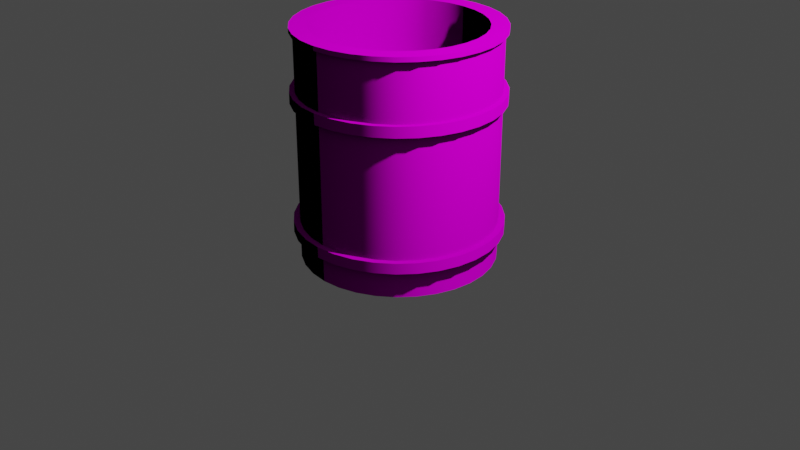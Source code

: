 # Source: ITS_A_BARREL_PUT_TEXTURE_BARREL_ON_IT_.blend  (saved by Blender 2.93.21; exported with 4.5.12 LTS)
import bpy
from mathutils import Matrix  # noqa: F401  (used for matrix-valued properties, if any)

bpy.ops.wm.read_factory_settings(use_empty=True)
scene = bpy.context.scene
scene.name = 'Scene'

# ---- collections
col_collection = bpy.data.collections.new('Collection'); scene.collection.children.link(col_collection)

# ---- images (referenced by path relative to the original .blend; pixels are not part of the script)
import os
ASSET_DIR = os.environ.get("B2B_ASSET_DIR", "")  # directory of the original .blend (textures are referenced by path, not embedded)
HERE = os.path.dirname(os.path.abspath(__file__))  # packed textures are extracted next to this script under _unpacked/

def load_image(name, relpath, width, height, colorspace="sRGB"):
    """Load a texture the original file referenced (path relative to the .blend, or extracted next to this script)."""
    p = next((c for c in (os.path.join(HERE, relpath), os.path.join(ASSET_DIR, relpath)) if relpath and os.path.exists(c)), "")
    if p:
        img = bpy.data.images.load(p, check_existing=True)
        img.name = name
    else:  # same state as the original file: an image datablock whose file is absent (Cycles renders it pink)
        img = bpy.data.images.new(name, width, height)
        img.source = "FILE"
        img.filepath = "//" + (relpath or name)
    img.colorspace_settings.name = colorspace
    return img
img_texturescom_metalleaking0095_1_seamless_s_jpg = load_image('TexturesCom_MetalLeaking0095_1_seamless_S.jpg', 'TexturesCom_MetalLeaking0095_1_seamless_S.jpg', 1024, 1024, 'sRGB')
img_texturescom_metalleaking0095_1_seamless_s_0000_layer_2_jpg = load_image('TexturesCom_MetalLeaking0095_1_seamless_S_0000_Layer 2.jpg', 'TexturesCom_MetalLeaking0095_1_seamless_S_0000_Layer 2.jpg', 1024, 1024, 'sRGB')
img_texturescom_metalleaking0095_1_seamless_s_0001_layer_1_jpg = load_image('TexturesCom_MetalLeaking0095_1_seamless_S_0001_Layer 1.jpg', 'TexturesCom_MetalLeaking0095_1_seamless_S_0001_Layer 1.jpg', 1024, 1024, 'sRGB')

# ---- materials (node trees are filled in below, after node groups)
mat_berrel = bpy.data.materials.new('Berrel')
mat_berrel.use_transparent_shadow = False

# ---- node groups
ng_auto_smooth = bpy.data.node_groups.new('Auto Smooth', 'GeometryNodeTree')
_s = ng_auto_smooth.interface.new_socket(name='Geometry', in_out='OUTPUT', socket_type='NodeSocketGeometry')
_s = ng_auto_smooth.interface.new_socket(name='Geometry', in_out='INPUT', socket_type='NodeSocketGeometry')
_s = ng_auto_smooth.interface.new_socket(name='Angle', in_out='INPUT', socket_type='NodeSocketFloat')
_s.subtype = 'ANGLE'
_s.min_value = 0.0
_s.max_value = 3.142
ng_auto_smooth.is_modifier = True
_N = ng_auto_smooth.nodes; _L = ng_auto_smooth.links
n0 = _N.new('NodeGroupOutput'); n0.name = 'Group Output'; n0.location = (480, -100)
n1 = _N.new('NodeGroupInput'); n1.name = 'Group Input'; n1.location = (-420, -300)
n2 = _N.new('NodeGroupInput'); n2.name = 'Group Input.001'; n2.location = (-60, -100)
n3 = _N.new('GeometryNodeSetShadeSmooth'); n3.name = 'Set Shade Smooth'; n3.location = (120, -100)
n3.domain = 'EDGE'
n4 = _N.new('GeometryNodeSetShadeSmooth'); n4.name = 'Set Shade Smooth.001'; n4.location = (300, -100)
n5 = _N.new('GeometryNodeInputMeshEdgeAngle'); n5.name = 'Edge Angle'; n5.location = (-420, -220)
n6 = _N.new('GeometryNodeInputEdgeSmooth'); n6.name = 'Is Edge Smooth'; n6.location = (-60, -160)
n7 = _N.new('GeometryNodeInputShadeSmooth'); n7.name = 'Is Face Smooth'; n7.location = (-240, -340)
n8 = _N.new('FunctionNodeBooleanMath'); n8.name = 'Boolean Math'; n8.location = (-60, -220)
n9 = _N.new('FunctionNodeCompare'); n9.name = 'Compare'; n9.location = (-240, -180)
n9.operation = 'LESS_EQUAL'
_L.new(n5.outputs[0], n9.inputs[0])
_L.new(n4.outputs[0], n0.inputs[0])
_L.new(n1.outputs[1], n9.inputs[1])
_L.new(n9.outputs[0], n8.inputs[0])
_L.new(n7.outputs[0], n8.inputs[1])
_L.new(n2.outputs[0], n3.inputs[0])
_L.new(n6.outputs[0], n3.inputs[1])
_L.new(n3.outputs[0], n4.inputs[0])
_L.new(n8.outputs[0], n3.inputs[2])
n0.is_active_output = True

# ---- material node trees
mat_berrel.use_nodes = True; mat_berrel.node_tree.nodes.clear()
_N = mat_berrel.node_tree.nodes; _L = mat_berrel.node_tree.links
n0 = _N.new('ShaderNodeOutputMaterial'); n0.name = 'Material Output'; n0.location = (300, 300)
n1 = _N.new('ShaderNodeTexImage'); n1.name = 'Image Texture'; n1.location = (-368, 229)
n1.image = img_texturescom_metalleaking0095_1_seamless_s_jpg
n2 = _N.new('ShaderNodeBsdfPrincipled'); n2.name = 'Principled BSDF'; n2.location = (10, 300)
n2.distribution = 'GGX'
n2.subsurface_method = 'BURLEY'
n2.inputs[3].default_value = 0.0
n2.inputs[13].default_value = 0.0
n2.inputs[20].default_value = 0.0
n2.inputs[27].default_value = (0.0, 0.0, 0.0, 1.0)
n2.inputs[28].default_value = 1.0
n3 = _N.new('ShaderNodeTexImage'); n3.name = 'Image Texture.002'; n3.location = (-415, -320)
n3.image = img_texturescom_metalleaking0095_1_seamless_s_0000_layer_2_jpg
n4 = _N.new('ShaderNodeTexImage'); n4.name = 'Image Texture.001'; n4.location = (-524, -86)
n4.image = img_texturescom_metalleaking0095_1_seamless_s_0001_layer_1_jpg
_L.new(n2.outputs[0], n0.inputs[0])
_L.new(n1.outputs[0], n2.inputs[0])
_L.new(n4.outputs[0], n2.inputs[2])
_L.new(n3.outputs[0], n2.inputs[5])
n0.is_active_output = True

# ---- world
world_world = bpy.data.worlds.new('World'); scene.world = world_world
world_world.use_nodes = True; world_world.node_tree.nodes.clear()
_N = world_world.node_tree.nodes; _L = world_world.node_tree.links
n0 = _N.new('ShaderNodeOutputWorld'); n0.name = 'World Output'; n0.location = (300, 300)
n1 = _N.new('ShaderNodeBackground'); n1.name = 'Background'; n1.location = (10, 300)
n1.inputs[0].default_value = (0.05088, 0.05088, 0.05088, 1.0)
_L.new(n1.outputs[0], n0.inputs[0])
n0.is_active_output = True
world_world.color = (0.05088, 0.05088, 0.05088)
world_world.use_sun_shadow = False
world_world.sun_shadow_jitter_overblur = 0.0

# ---- cameras
cam_camera = bpy.data.cameras.new('Camera')
cam_camera.clip_end = 100.0
cam_camera.ortho_scale = 7.314

# ---- lights
light_light = bpy.data.lights.new('Light', 'POINT')
light_light.transmission_factor = 0.0
light_light.energy = 1000.0
light_light.shadow_soft_size = 0.1
light_light.shadow_maximum_resolution = 0.006
light_light.use_absolute_resolution = True

# ---- meshes
me_cylinder = bpy.data.meshes.new('Cylinder')
me_cylinder.from_pydata([(0.0, 1.0, -1.0), (-1.774e-08, 0.8606, 1.0), (0.1951, 0.9808, -1.0), (0.1679, 0.8441, 1.0), (0.3827, 0.9239, -1.0), (0.3293, 0.7951, 1.0), (0.5556, 0.8315, -1.0), (0.4781, 0.7156, 1.0), (0.7071, 0.7071, -1.0), (0.6085, 0.6085, 1.0), (0.8315, 0.5556, -1.0), (0.7156, 0.4781, 1.0), (0.9239, 0.3827, -1.0), (0.7951, 0.3293, 1.0), (0.9808, 0.1951, -1.0), (0.8441, 0.1679, 1.0), (1.0, -4.371e-08, -1.0), (0.8606, -3.954e-08, 1.0), (0.9808, -0.1951, -1.0), (0.8441, -0.1679, 1.0), (0.9239, -0.3827, -1.0), (0.7951, -0.3293, 1.0), (0.8315, -0.5556, -1.0), (0.7156, -0.4781, 1.0), (0.7071, -0.7071, -1.0), (0.6085, -0.6085, 1.0), (0.5556, -0.8315, -1.0), (0.4781, -0.7156, 1.0), (0.3827, -0.9239, -1.0), (0.3293, -0.7951, 1.0), (0.1951, -0.9808, -1.0), (0.1679, -0.8441, 1.0), (-8.742e-08, -1.0, -1.0), (-7.907e-08, -0.8606, 1.0), (-0.1951, -0.9808, -1.0), (-0.1679, -0.8441, 1.0), (-0.3827, -0.9239, -1.0), (-0.3293, -0.7951, 1.0), (-0.5556, -0.8315, -1.0), (-0.4781, -0.7156, 1.0), (-0.7071, -0.7071, -1.0), (-0.6085, -0.6085, 1.0), (-0.8315, -0.5556, -1.0), (-0.7156, -0.4781, 1.0), (-0.9239, -0.3827, -1.0), (-0.7951, -0.3293, 1.0), (-0.9808, -0.1951, -1.0), (-0.8441, -0.1679, 1.0), (-1.0, 1.192e-08, -1.0), (-0.8606, 1.192e-08, 1.0), (-0.9808, 0.1951, -1.0), (-0.8441, 0.1679, 1.0), (-0.9239, 0.3827, -1.0), (-0.7951, 0.3293, 1.0), (-0.8315, 0.5556, -1.0), (-0.7156, 0.4781, 1.0), (-0.7071, 0.7071, -1.0), (-0.6085, 0.6085, 1.0), (-0.5556, 0.8315, -1.0), (-0.4781, 0.7156, 1.0), (-0.3827, 0.9239, -1.0), (-0.3293, 0.7951, 1.0), (-0.1951, 0.9808, -1.0), (-0.1679, 0.8441, 1.0), (0.1951, 0.9808, 1.0), (0.0, 1.0, 1.0), (0.3827, 0.9239, 1.0), (0.5556, 0.8315, 1.0), (0.7071, 0.7071, 1.0), (0.8315, 0.5556, 1.0), (0.9239, 0.3827, 1.0), (0.9808, 0.1951, 1.0), (1.0, -4.371e-08, 1.0), (0.9808, -0.1951, 1.0), (0.9239, -0.3827, 1.0), (0.8315, -0.5556, 1.0), (0.7071, -0.7071, 1.0), (0.5556, -0.8315, 1.0), (0.3827, -0.9239, 1.0), (0.1951, -0.9808, 1.0), (-8.742e-08, -1.0, 1.0), (-0.1951, -0.9808, 1.0), (-0.3827, -0.9239, 1.0), (-0.5556, -0.8315, 1.0), (-0.7071, -0.7071, 1.0), (-0.8315, -0.5556, 1.0), (-0.9239, -0.3827, 1.0), (-0.9808, -0.1951, 1.0), (-1.0, 1.192e-08, 1.0), (-0.9808, 0.1951, 1.0), (-0.9239, 0.3827, 1.0), (-0.8315, 0.5556, 1.0), (-0.7071, 0.7071, 1.0), (-0.5556, 0.8315, 1.0), (-0.3827, 0.9239, 1.0), (-0.1951, 0.9808, 1.0), (0.1679, 0.8441, 0.522), (6.005e-09, 0.8606, 0.522), (0.3293, 0.7951, 0.522), (0.4781, 0.7156, 0.522), (0.6085, 0.6085, 0.522), (0.7156, 0.4781, 0.522), (0.7951, 0.3293, 0.522), (0.8441, 0.1679, 0.522), (0.8606, -3.954e-08, 0.522), (0.8441, -0.1679, 0.522), (0.7951, -0.3293, 0.522), (0.7156, -0.4781, 0.522), (0.6085, -0.6085, 0.522), (0.4781, -0.7156, 0.522), (0.3293, -0.7951, 0.522), (0.1679, -0.8441, 0.522), (-5.533e-08, -0.8606, 0.522), (-0.1679, -0.8441, 0.522), (-0.3293, -0.7951, 0.522), (-0.4781, -0.7156, 0.522), (-0.6085, -0.6085, 0.522), (-0.7156, -0.4781, 0.522), (-0.7951, -0.3293, 0.522), (-0.8441, -0.1679, 0.522), (-0.8606, 1.192e-08, 0.522), (-0.8441, 0.1679, 0.522), (-0.7951, 0.3293, 0.522), (-0.7156, 0.4781, 0.522), (-0.6085, 0.6085, 0.522), (-0.4781, 0.7156, 0.522), (-0.3293, 0.7951, 0.522), (-0.1679, 0.8441, 0.522), (0.0, 1.0, 0.382), (0.1951, 0.9808, 0.382), (0.3827, 0.9239, 0.382), (0.5556, 0.8315, 0.382), (0.7071, 0.7071, 0.382), (0.8315, 0.5556, 0.382), (0.9239, 0.3827, 0.382), (0.9808, 0.1951, 0.382), (1.0, -4.371e-08, 0.382), (0.9808, -0.1951, 0.382), (0.9239, -0.3827, 0.382), (0.8315, -0.5556, 0.382), (0.7071, -0.7071, 0.382), (0.5556, -0.8315, 0.382), (0.3827, -0.9239, 0.382), (0.1951, -0.9808, 0.382), (-8.742e-08, -1.0, 0.382), (-0.1951, -0.9808, 0.382), (-0.3827, -0.9239, 0.382), (-0.5556, -0.8315, 0.382), (-0.7071, -0.7071, 0.382), (-0.8315, -0.5556, 0.382), (-0.9239, -0.3827, 0.382), (-0.9808, -0.1951, 0.382), (-1.0, 1.192e-08, 0.382), (-0.9808, 0.1951, 0.382), (-0.9239, 0.3827, 0.382), (-0.8315, 0.5556, 0.382), (-0.7071, 0.7071, 0.382), (-0.5556, 0.8315, 0.382), (-0.3827, 0.9239, 0.382), (-0.1951, 0.9808, 0.382), (0.0, 1.0, 0.4708), (0.1951, 0.9808, 0.4708), (0.3827, 0.9239, 0.4708), (0.5556, 0.8315, 0.4708), (0.7071, 0.7071, 0.4708), (0.8315, 0.5556, 0.4708), (0.9239, 0.3827, 0.4708), (0.9808, 0.1951, 0.4708), (1.0, -4.371e-08, 0.4708), (0.9808, -0.1951, 0.4708), (0.9239, -0.3827, 0.4708), (0.8315, -0.5556, 0.4708), (0.7071, -0.7071, 0.4708), (0.5556, -0.8315, 0.4708), (0.3827, -0.9239, 0.4708), (0.1951, -0.9808, 0.4708), (-8.742e-08, -1.0, 0.4708), (-0.1951, -0.9808, 0.4708), (-0.3827, -0.9239, 0.4708), (-0.5556, -0.8315, 0.4708), (-0.7071, -0.7071, 0.4708), (-0.8315, -0.5556, 0.4708), (-0.9239, -0.3827, 0.4708), (-0.9808, -0.1951, 0.4708), (-1.0, 1.192e-08, 0.4708), (-0.9808, 0.1951, 0.4708), (-0.9239, 0.3827, 0.4708), (-0.8315, 0.5556, 0.4708), (-0.7071, 0.7071, 0.4708), (-0.5556, 0.8315, 0.4708), (-0.3827, 0.9239, 0.4708), (-0.1951, 0.9808, 0.4708), (0.0, 1.0, 0.382), (0.1951, 0.9808, 0.382), (0.3827, 0.9239, 0.382), (0.5556, 0.8315, 0.382), (0.7071, 0.7071, 0.382), (0.8315, 0.5556, 0.382), (0.9239, 0.3827, 0.382), (0.9808, 0.1951, 0.382), (1.0, -4.371e-08, 0.382), (0.9808, -0.1951, 0.382), (0.9239, -0.3827, 0.382), (0.8315, -0.5556, 0.382), (0.7071, -0.7071, 0.382), (0.5556, -0.8315, 0.382), (0.3827, -0.9239, 0.382), (0.1951, -0.9808, 0.382), (-8.742e-08, -1.0, 0.382), (-0.1951, -0.9808, 0.382), (-0.3827, -0.9239, 0.382), (-0.5556, -0.8315, 0.382), (-0.7071, -0.7071, 0.382), (-0.8315, -0.5556, 0.382), (-0.9239, -0.3827, 0.382), (-0.9808, -0.1951, 0.382), (-1.0, 1.192e-08, 0.382), (-0.9808, 0.1951, 0.382), (-0.9239, 0.3827, 0.382), (-0.8315, 0.5556, 0.382), (-0.7071, 0.7071, 0.382), (-0.5556, 0.8315, 0.382), (-0.3827, 0.9239, 0.382), (-0.1951, 0.9808, 0.382), (0.0, 1.0, 0.4708), (0.1951, 0.9808, 0.4708), (0.3827, 0.9239, 0.4708), (0.5556, 0.8315, 0.4708), (0.7071, 0.7071, 0.4708), (0.8315, 0.5556, 0.4708), (0.9239, 0.3827, 0.4708), (0.9808, 0.1951, 0.4708), (1.0, -4.371e-08, 0.4708), (0.9808, -0.1951, 0.4708), (0.9239, -0.3827, 0.4708), (0.8315, -0.5556, 0.4708), (0.7071, -0.7071, 0.4708), (0.5556, -0.8315, 0.4708), (0.3827, -0.9239, 0.4708), (0.1951, -0.9808, 0.4708), (-8.742e-08, -1.0, 0.4708), (-0.1951, -0.9808, 0.4708), (-0.3827, -0.9239, 0.4708), (-0.5556, -0.8315, 0.4708), (-0.7071, -0.7071, 0.4708), (-0.8315, -0.5556, 0.4708), (-0.9239, -0.3827, 0.4708), (-0.9808, -0.1951, 0.4708), (-1.0, 1.192e-08, 0.4708), (-0.9808, 0.1951, 0.4708), (-0.9239, 0.3827, 0.4708), (-0.8315, 0.5556, 0.4708), (-0.7071, 0.7071, 0.4708), (-0.5556, 0.8315, 0.4708), (-0.3827, 0.9239, 0.4708), (-0.1951, 0.9808, 0.4708), (0.1951, 0.9808, -0.6704), (0.1951, 0.9808, -0.759), (0.3827, 0.9239, -0.6704), (0.3827, 0.9239, -0.759), (0.5556, 0.8315, -0.6704), (0.5556, 0.8315, -0.759), (0.7071, 0.7071, -0.6704), (0.7071, 0.7071, -0.759), (0.8315, 0.5556, -0.6704), (0.8315, 0.5556, -0.759), (0.9239, 0.3827, -0.6704), (0.9239, 0.3827, -0.759), (0.9808, 0.1951, -0.6704), (0.9808, 0.1951, -0.759), (1.0, -4.371e-08, -0.6704), (1.0, -4.371e-08, -0.759), (0.9808, -0.1951, -0.6704), (0.9808, -0.1951, -0.759), (0.9239, -0.3827, -0.6704), (0.9239, -0.3827, -0.759), (0.8315, -0.5556, -0.6704), (0.8315, -0.5556, -0.759), (0.7071, -0.7071, -0.6704), (0.7071, -0.7071, -0.759), (0.5556, -0.8315, -0.6704), (0.5556, -0.8315, -0.759), (0.3827, -0.9239, -0.6704), (0.3827, -0.9239, -0.759), (0.1951, -0.9808, -0.6704), (0.1951, -0.9808, -0.759), (-8.742e-08, -1.0, -0.6704), (-8.742e-08, -1.0, -0.759), (-0.1951, -0.9808, -0.6704), (-0.1951, -0.9808, -0.759), (-0.3827, -0.9239, -0.6704), (-0.3827, -0.9239, -0.759), (-0.5556, -0.8315, -0.6704), (-0.5556, -0.8315, -0.759), (-0.7071, -0.7071, -0.6704), (-0.7071, -0.7071, -0.759), (-0.8315, -0.5556, -0.6704), (-0.8315, -0.5556, -0.759), (-0.9239, -0.3827, -0.6704), (-0.9239, -0.3827, -0.759), (-0.9808, -0.1951, -0.6704), (-0.9808, -0.1951, -0.759), (-1.0, 1.192e-08, -0.6704), (-1.0, 1.192e-08, -0.759), (-0.9808, 0.1951, -0.6704), (-0.9808, 0.1951, -0.759), (-0.9239, 0.3827, -0.6704), (-0.9239, 0.3827, -0.759), (-0.8315, 0.5556, -0.6704), (-0.8315, 0.5556, -0.759), (-0.7071, 0.7071, -0.6704), (-0.7071, 0.7071, -0.759), (-0.5556, 0.8315, -0.6704), (-0.5556, 0.8315, -0.759), (-0.3827, 0.9239, -0.6704), (-0.3827, 0.9239, -0.759), (-0.1951, 0.9808, -0.6704), (-0.1951, 0.9808, -0.759), (0.0, 1.0, -0.759), (0.0, 1.0, -0.6704), (0.2078, 1.045, -0.6675), (0.2078, 1.045, -0.7619), (0.4076, 0.9839, -0.6675), (0.4076, 0.9839, -0.7619), (0.5917, 0.8855, -0.6675), (0.5917, 0.8855, -0.7619), (0.7531, 0.7531, -0.6675), (0.7531, 0.7531, -0.7619), (0.8855, 0.5917, -0.6675), (0.8855, 0.5917, -0.7619), (0.9839, 0.4076, -0.6675), (0.9839, 0.4076, -0.7619), (1.045, 0.2078, -0.6675), (1.045, 0.2078, -0.7619), (1.065, -4.462e-08, -0.6675), (1.065, -4.462e-08, -0.7619), (1.045, -0.2078, -0.6675), (1.045, -0.2078, -0.7619), (0.9839, -0.4076, -0.6675), (0.9839, -0.4076, -0.7619), (0.8855, -0.5917, -0.6675), (0.8855, -0.5917, -0.7619), (0.7531, -0.7531, -0.6675), (0.7531, -0.7531, -0.7619), (0.5917, -0.8855, -0.6675), (0.5917, -0.8855, -0.7619), (0.4076, -0.9839, -0.6675), (0.4076, -0.9839, -0.7619), (0.2078, -1.045, -0.6675), (0.2078, -1.045, -0.7619), (-9.756e-08, -1.065, -0.6675), (-9.756e-08, -1.065, -0.7619), (-0.2078, -1.045, -0.6675), (-0.2078, -1.045, -0.7619), (-0.4076, -0.9839, -0.6675), (-0.4076, -0.9839, -0.7619), (-0.5917, -0.8855, -0.6675), (-0.5917, -0.8855, -0.7619), (-0.7531, -0.7531, -0.6675), (-0.7531, -0.7531, -0.7619), (-0.8855, -0.5917, -0.6675), (-0.8855, -0.5917, -0.7619), (-0.9839, -0.4076, -0.6675), (-0.9839, -0.4076, -0.7619), (-1.045, -0.2078, -0.6675), (-1.045, -0.2078, -0.7619), (-1.065, 1.464e-08, -0.6675), (-1.065, 1.464e-08, -0.7619), (-1.045, 0.2078, -0.6675), (-1.045, 0.2078, -0.7619), (-0.9839, 0.4076, -0.6675), (-0.9839, 0.4076, -0.7619), (-0.8855, 0.5917, -0.6675), (-0.8855, 0.5917, -0.7619), (-0.7531, 0.7531, -0.6675), (-0.7531, 0.7531, -0.7619), (-0.5917, 0.8855, -0.6675), (-0.5917, 0.8855, -0.7619), (-0.4076, 0.9839, -0.6675), (-0.4076, 0.9839, -0.7619), (-0.2078, 1.045, -0.6675), (-0.2078, 1.045, -0.7619), (-4.45e-09, 1.065, -0.7619), (-4.45e-09, 1.065, -0.6675), (0.2055, 1.033, 0.4732), (0.2055, 1.033, 0.3796), (0.4031, 0.9731, 0.4732), (0.4031, 0.9731, 0.3796), (0.5852, 0.8758, 0.4732), (0.5852, 0.8758, 0.3796), (0.7448, 0.7448, 0.4732), (0.7448, 0.7448, 0.3796), (0.8758, 0.5852, 0.4732), (0.8758, 0.5852, 0.3796), (0.9731, 0.4031, 0.4732), (0.9731, 0.4031, 0.3796), (1.033, 0.2055, 0.4732), (1.033, 0.2055, 0.3796), (1.053, -4.445e-08, 0.4732), (1.053, -4.445e-08, 0.3796), (1.033, -0.2055, 0.4732), (1.033, -0.2055, 0.3796), (0.9731, -0.4031, 0.4732), (0.9731, -0.4031, 0.3796), (0.8758, -0.5852, 0.4732), (0.8758, -0.5852, 0.3796), (0.7448, -0.7448, 0.4732), (0.7448, -0.7448, 0.3796), (0.5852, -0.8758, 0.4732), (0.5852, -0.8758, 0.3796), (0.4031, -0.9731, 0.4732), (0.4031, -0.9731, 0.3796), (0.2055, -1.033, 0.4732), (0.2055, -1.033, 0.3796), (-9.573e-08, -1.053, 0.4732), (-9.573e-08, -1.053, 0.3796), (-0.2055, -1.033, 0.4732), (-0.2055, -1.033, 0.3796), (-0.4031, -0.9731, 0.4732), (-0.4031, -0.9731, 0.3796), (-0.5852, -0.8758, 0.4732), (-0.5852, -0.8758, 0.3796), (-0.7448, -0.7448, 0.4732), (-0.7448, -0.7448, 0.3796), (-0.8758, -0.5852, 0.4732), (-0.8758, -0.5852, 0.3796), (-0.9731, -0.4031, 0.4732), (-0.9731, -0.4031, 0.3796), (-1.033, -0.2055, 0.4732), (-1.033, -0.2055, 0.3796), (-1.053, 1.415e-08, 0.4732), (-1.053, 1.415e-08, 0.3796), (-1.033, 0.2055, 0.4732), (-1.033, 0.2055, 0.3796), (-0.9731, 0.4031, 0.4732), (-0.9731, 0.4031, 0.3796), (-0.8758, 0.5852, 0.4732), (-0.8758, 0.5852, 0.3796), (-0.7448, 0.7448, 0.4732), (-0.7448, 0.7448, 0.3796), (-0.5852, 0.8758, 0.4732), (-0.5852, 0.8758, 0.3796), (-0.4031, 0.9731, 0.4732), (-0.4031, 0.9731, 0.3796), (-0.2055, 1.033, 0.4732), (-0.2055, 1.033, 0.3796), (-3.648e-09, 1.053, 0.3796), (-3.648e-09, 1.053, 0.4732), (0.0, 1.0, 0.9623), (0.1951, 0.9808, 0.9623), (0.3827, 0.9239, 0.9623), (0.5556, 0.8315, 0.9623), (0.7071, 0.7071, 0.9623), (0.8315, 0.5556, 0.9623), (0.9239, 0.3827, 0.9623), (0.9808, 0.1951, 0.9623), (1.0, -4.371e-08, 0.9623), (0.9808, -0.1951, 0.9623), (0.9239, -0.3827, 0.9623), (0.8315, -0.5556, 0.9623), (0.7071, -0.7071, 0.9623), (0.5556, -0.8315, 0.9623), (0.3827, -0.9239, 0.9623), (0.1951, -0.9808, 0.9623), (-8.742e-08, -1.0, 0.9623), (-0.1951, -0.9808, 0.9623), (-0.3827, -0.9239, 0.9623), (-0.5556, -0.8315, 0.9623), (-0.7071, -0.7071, 0.9623), (-0.8315, -0.5556, 0.9623), (-0.9239, -0.3827, 0.9623), (-0.9808, -0.1951, 0.9623), (-1.0, 1.192e-08, 0.9623), (-0.9808, 0.1951, 0.9623), (-0.9239, 0.3827, 0.9623), (-0.8315, 0.5556, 0.9623), (-0.7071, 0.7071, 0.9623), (-0.5556, 0.8315, 0.9623), (-0.3827, 0.9239, 0.9623), (-0.1951, 0.9808, 0.9623), (0.202, 1.016, 1.001), (-2.476e-10, 1.035, 1.001), (-2.476e-10, 1.035, 0.9616), (0.3962, 0.9566, 1.001), (0.5753, 0.8609, 1.001), (0.7322, 0.7322, 1.001), (0.8609, 0.5753, 1.001), (0.9566, 0.3962, 1.001), (1.016, 0.202, 1.001), (1.035, -4.467e-08, 1.001), (1.016, -0.202, 1.001), (0.9566, -0.3962, 1.001), (0.8609, -0.5753, 1.001), (0.7322, -0.7322, 1.001), (0.5753, -0.8609, 1.001), (0.3962, -0.9566, 1.001), (0.202, -1.016, 1.001), (-9.077e-08, -1.035, 1.001), (-0.202, -1.016, 1.001), (-0.3962, -0.9566, 1.001), (-0.5753, -0.8609, 1.001), (-0.7322, -0.7322, 1.001), (-0.8609, -0.5753, 1.001), (-0.9566, -0.3962, 1.001), (-1.016, -0.202, 1.001), (-1.035, 1.294e-08, 1.001), (-1.016, 0.202, 1.001), (-0.9566, 0.3962, 1.001), (-0.8609, 0.5753, 1.001), (-0.7322, 0.7322, 1.001), (-0.5753, 0.8609, 1.001), (-0.3962, 0.9566, 1.001), (-0.202, 1.016, 1.001), (0.202, 1.016, 0.9616), (0.3962, 0.9566, 0.9616), (0.5753, 0.8609, 0.9616), (0.7322, 0.7322, 0.9616), (0.8609, 0.5753, 0.9616), (0.9566, 0.3962, 0.9616), (1.016, 0.202, 0.9616), (1.035, -4.467e-08, 0.9616), (1.016, -0.202, 0.9616), (0.9566, -0.3962, 0.9616), (0.8609, -0.5753, 0.9616), (0.7322, -0.7322, 0.9616), (0.5753, -0.8609, 0.9616), (0.3962, -0.9566, 0.9616), (0.202, -1.016, 0.9616), (-9.077e-08, -1.035, 0.9616), (-0.202, -1.016, 0.9616), (-0.3962, -0.9566, 0.9616), (-0.5753, -0.8609, 0.9616), (-0.7322, -0.7322, 0.9616), (-0.8609, -0.5753, 0.9616), (-0.9566, -0.3962, 0.9616), (-1.016, -0.202, 0.9616), (-1.035, 1.294e-08, 0.9616), (-1.016, 0.202, 0.9616), (-0.9566, 0.3962, 0.9616), (-0.8609, 0.5753, 0.9616), (-0.7322, 0.7322, 0.9616), (-0.5753, 0.8609, 0.9616), (-0.3962, 0.9566, 0.9616), (-0.202, 1.016, 0.9616)], [(223, 192), (222, 223), (221, 222), (220, 221), (219, 220), (218, 219), (217, 218), (216, 217), (215, 216), (214, 215), (213, 214), (212, 213), (211, 212), (210, 211), (209, 210), (208, 209), (207, 208), (206, 207), (205, 206), (204, 205), (203, 204), (202, 203), (201, 202), (200, 201), (199, 200), (198, 199), (197, 198), (196, 197), (195, 196), (194, 195), (193, 194), (192, 193), (255, 224), (254, 255), (253, 254), (252, 253), (251, 252), (250, 251), (249, 250), (248, 249), (247, 248), (246, 247), (245, 246), (244, 245), (243, 244), (242, 243), (241, 242), (240, 241), (239, 240), (238, 239), (237, 238), (236, 237), (235, 236), (234, 235), (233, 234), (232, 233), (231, 232), (230, 231), (229, 230), (228, 229), (227, 228), (226, 227), (225, 226), (224, 225)], [(85, 86, 503, 502), (461, 460, 524, 525), (76, 77, 494, 493), (462, 461, 525, 526), (67, 68, 485, 484), (463, 462, 526, 527), (93, 94, 511, 510), (464, 463, 527, 528), (84, 85, 502, 501), (75, 76, 493, 492), (465, 464, 528, 529), (66, 67, 484, 483), (466, 465, 529, 530), (92, 93, 510, 509), (467, 466, 530, 531), (83, 84, 501, 500), (74, 75, 492, 491), (468, 467, 531, 532), (64, 66, 483, 480), (469, 468, 532, 533), (91, 92, 509, 508), (470, 469, 533, 534), (82, 83, 500, 499), (73, 74, 491, 490), (471, 470, 534, 535), (472, 471, 535, 536), (90, 91, 508, 507), (65, 64, 480, 481), (81, 82, 499, 498), (473, 472, 536, 537), (41, 39, 115, 116), (72, 73, 490, 489), (474, 473, 537, 538), (0, 2, 4, 6, 8, 10, 12, 14, 16, 18, 20, 22, 24, 26, 28, 30, 32, 34, 36, 38, 40, 42, 44, 46, 48, 50, 52, 54, 56, 58, 60, 62), (1, 3, 64, 65), (3, 5, 66, 64), (5, 7, 67, 66), (7, 9, 68, 67), (9, 11, 69, 68), (11, 13, 70, 69), (13, 15, 71, 70), (15, 17, 72, 71), (17, 19, 73, 72), (19, 21, 74, 73), (21, 23, 75, 74), (23, 25, 76, 75), (25, 27, 77, 76), (27, 29, 78, 77), (29, 31, 79, 78), (31, 33, 80, 79), (33, 35, 81, 80), (35, 37, 82, 81), (37, 39, 83, 82), (39, 41, 84, 83), (41, 43, 85, 84), (43, 45, 86, 85), (45, 47, 87, 86), (47, 49, 88, 87), (49, 51, 89, 88), (51, 53, 90, 89), (53, 55, 91, 90), (55, 57, 92, 91), (57, 59, 93, 92), (59, 61, 94, 93), (61, 63, 95, 94), (63, 1, 65, 95), (96, 97, 127, 126, 125, 124, 123, 122, 121, 120, 119, 118, 117, 116, 115, 114, 113, 112, 111, 110, 109, 108, 107, 106, 105, 104, 103, 102, 101, 100, 99, 98), (15, 13, 102, 103), (43, 41, 116, 117), (17, 15, 103, 104), (45, 43, 117, 118), (19, 17, 104, 105), (47, 45, 118, 119), (21, 19, 105, 106), (49, 47, 119, 120), (23, 21, 106, 107), (51, 49, 120, 121), (25, 23, 107, 108), (53, 51, 121, 122), (27, 25, 108, 109), (55, 53, 122, 123), (29, 27, 109, 110), (3, 1, 97, 96), (57, 55, 123, 124), (31, 29, 110, 111), (5, 3, 96, 98), (59, 57, 124, 125), (33, 31, 111, 112), (7, 5, 98, 99), (61, 59, 125, 126), (35, 33, 112, 113), (9, 7, 99, 100), (63, 61, 126, 127), (37, 35, 113, 114), (11, 9, 100, 101), (1, 63, 127, 97), (39, 37, 114, 115), (13, 11, 101, 102), (316, 159, 128, 319), (314, 158, 159, 316), (312, 157, 158, 314), (310, 156, 157, 312), (308, 155, 156, 310), (306, 154, 155, 308), (304, 153, 154, 306), (302, 152, 153, 304), (300, 151, 152, 302), (298, 150, 151, 300), (296, 149, 150, 298), (294, 148, 149, 296), (292, 147, 148, 294), (290, 146, 147, 292), (288, 145, 146, 290), (286, 144, 145, 288), (284, 143, 144, 286), (282, 142, 143, 284), (280, 141, 142, 282), (278, 140, 141, 280), (276, 139, 140, 278), (274, 138, 139, 276), (272, 137, 138, 274), (270, 136, 137, 272), (268, 135, 136, 270), (266, 134, 135, 268), (264, 133, 134, 266), (262, 132, 133, 264), (260, 131, 132, 262), (258, 130, 131, 260), (256, 129, 130, 258), (319, 128, 129, 256), (171, 172, 406, 404), (155, 154, 435, 437), (129, 128, 446, 385), (172, 173, 408, 406), (156, 155, 437, 439), (130, 129, 385, 387), (173, 174, 410, 408), (157, 156, 439, 441), (131, 130, 387, 389), (174, 175, 412, 410), (158, 157, 441, 443), (132, 131, 389, 391), (175, 176, 414, 412), (159, 158, 443, 445), (133, 132, 391, 393), (176, 177, 416, 414), (128, 159, 445, 446), (134, 133, 393, 395), (177, 178, 418, 416), (135, 134, 395, 397), (178, 179, 420, 418), (136, 135, 397, 399), (179, 180, 422, 420), (137, 136, 399, 401), (180, 181, 424, 422), (138, 137, 401, 403), (181, 182, 426, 424), (139, 138, 403, 405), (182, 183, 428, 426), (140, 139, 405, 407), (183, 184, 430, 428), (141, 140, 407, 409), (0, 318, 257, 2), (296, 298, 362, 360), (2, 257, 259, 4), (273, 271, 335, 337), (4, 259, 261, 6), (299, 297, 361, 363), (6, 261, 263, 8), (268, 270, 334, 332), (8, 263, 265, 10), (294, 296, 360, 358), (10, 265, 267, 12), (271, 269, 333, 335), (12, 267, 269, 14), (297, 295, 359, 361), (14, 269, 271, 16), (266, 268, 332, 330), (16, 271, 273, 18), (292, 294, 358, 356), (18, 273, 275, 20), (269, 267, 331, 333), (20, 275, 277, 22), (295, 293, 357, 359), (22, 277, 279, 24), (264, 266, 330, 328), (24, 279, 281, 26), (290, 292, 356, 354), (26, 281, 283, 28), (316, 319, 383, 380), (28, 283, 285, 30), (267, 265, 329, 331), (30, 285, 287, 32), (293, 291, 355, 357), (32, 287, 289, 34), (318, 317, 381, 382), (34, 289, 291, 36), (262, 264, 328, 326), (36, 291, 293, 38), (288, 290, 354, 352), (38, 293, 295, 40), (314, 316, 380, 378), (40, 295, 297, 42), (265, 263, 327, 329), (42, 297, 299, 44), (291, 289, 353, 355), (44, 299, 301, 46), (317, 315, 379, 381), (46, 301, 303, 48), (260, 262, 326, 324), (48, 303, 305, 50), (286, 288, 352, 350), (50, 305, 307, 52), (312, 314, 378, 376), (52, 307, 309, 54), (263, 261, 325, 327), (54, 309, 311, 56), (289, 287, 351, 353), (56, 311, 313, 58), (315, 313, 377, 379), (58, 313, 315, 60), (258, 260, 324, 322), (60, 315, 317, 62), (284, 286, 350, 348), (62, 317, 318, 0), (310, 312, 376, 374), (382, 383, 320, 321), (321, 320, 322, 323), (323, 322, 324, 325), (325, 324, 326, 327), (327, 326, 328, 329), (329, 328, 330, 331), (331, 330, 332, 333), (333, 332, 334, 335), (335, 334, 336, 337), (337, 336, 338, 339), (339, 338, 340, 341), (341, 340, 342, 343), (343, 342, 344, 345), (345, 344, 346, 347), (347, 346, 348, 349), (349, 348, 350, 351), (351, 350, 352, 353), (353, 352, 354, 355), (355, 354, 356, 357), (357, 356, 358, 359), (359, 358, 360, 361), (361, 360, 362, 363), (363, 362, 364, 365), (365, 364, 366, 367), (367, 366, 368, 369), (369, 368, 370, 371), (371, 370, 372, 373), (373, 372, 374, 375), (375, 374, 376, 377), (377, 376, 378, 379), (379, 378, 380, 381), (381, 380, 383, 382), (270, 272, 336, 334), (301, 299, 363, 365), (275, 273, 337, 339), (298, 300, 364, 362), (272, 274, 338, 336), (303, 301, 365, 367), (277, 275, 339, 341), (300, 302, 366, 364), (274, 276, 340, 338), (305, 303, 367, 369), (279, 277, 341, 343), (302, 304, 368, 366), (276, 278, 342, 340), (307, 305, 369, 371), (281, 279, 343, 345), (304, 306, 370, 368), (278, 280, 344, 342), (309, 307, 371, 373), (283, 281, 345, 347), (257, 318, 382, 321), (306, 308, 372, 370), (280, 282, 346, 344), (319, 256, 320, 383), (311, 309, 373, 375), (285, 283, 347, 349), (259, 257, 321, 323), (308, 310, 374, 372), (282, 284, 348, 346), (256, 258, 322, 320), (313, 311, 375, 377), (287, 285, 349, 351), (261, 259, 323, 325), (445, 444, 447, 446), (443, 442, 444, 445), (441, 440, 442, 443), (439, 438, 440, 441), (437, 436, 438, 439), (435, 434, 436, 437), (433, 432, 434, 435), (431, 430, 432, 433), (429, 428, 430, 431), (427, 426, 428, 429), (425, 424, 426, 427), (423, 422, 424, 425), (421, 420, 422, 423), (419, 418, 420, 421), (417, 416, 418, 419), (415, 414, 416, 417), (413, 412, 414, 415), (411, 410, 412, 413), (409, 408, 410, 411), (407, 406, 408, 409), (405, 404, 406, 407), (403, 402, 404, 405), (401, 400, 402, 403), (399, 398, 400, 401), (397, 396, 398, 399), (395, 394, 396, 397), (393, 392, 394, 395), (391, 390, 392, 393), (389, 388, 390, 391), (387, 386, 388, 389), (385, 384, 386, 387), (446, 447, 384, 385), (154, 153, 433, 435), (170, 171, 404, 402), (153, 152, 431, 433), (169, 170, 402, 400), (152, 151, 429, 431), (168, 169, 400, 398), (151, 150, 427, 429), (167, 168, 398, 396), (150, 149, 425, 427), (166, 167, 396, 394), (149, 148, 423, 425), (165, 166, 394, 392), (191, 160, 447, 444), (148, 147, 421, 423), (164, 165, 392, 390), (190, 191, 444, 442), (147, 146, 419, 421), (163, 164, 390, 388), (189, 190, 442, 440), (146, 145, 417, 419), (162, 163, 388, 386), (188, 189, 440, 438), (145, 144, 415, 417), (161, 162, 386, 384), (187, 188, 438, 436), (144, 143, 413, 415), (160, 161, 384, 447), (186, 187, 436, 434), (143, 142, 411, 413), (185, 186, 434, 432), (142, 141, 409, 411), (184, 185, 432, 430), (191, 479, 448, 160), (190, 478, 479, 191), (189, 477, 478, 190), (188, 476, 477, 189), (187, 475, 476, 188), (186, 474, 475, 187), (185, 473, 474, 186), (184, 472, 473, 185), (183, 471, 472, 184), (182, 470, 471, 183), (181, 469, 470, 182), (180, 468, 469, 181), (179, 467, 468, 180), (178, 466, 467, 179), (177, 465, 466, 178), (176, 464, 465, 177), (175, 463, 464, 176), (174, 462, 463, 175), (173, 461, 462, 174), (172, 460, 461, 173), (171, 459, 460, 172), (170, 458, 459, 171), (169, 457, 458, 170), (168, 456, 457, 169), (167, 455, 456, 168), (166, 454, 455, 167), (165, 453, 454, 166), (164, 452, 453, 165), (163, 451, 452, 164), (162, 450, 451, 163), (161, 449, 450, 162), (160, 448, 449, 161), (482, 481, 480, 513), (513, 480, 483, 514), (514, 483, 484, 515), (515, 484, 485, 516), (516, 485, 486, 517), (517, 486, 487, 518), (518, 487, 488, 519), (519, 488, 489, 520), (520, 489, 490, 521), (521, 490, 491, 522), (522, 491, 492, 523), (523, 492, 493, 524), (524, 493, 494, 525), (525, 494, 495, 526), (526, 495, 496, 527), (527, 496, 497, 528), (528, 497, 498, 529), (529, 498, 499, 530), (530, 499, 500, 531), (531, 500, 501, 532), (532, 501, 502, 533), (533, 502, 503, 534), (534, 503, 504, 535), (535, 504, 505, 536), (536, 505, 506, 537), (537, 506, 507, 538), (538, 507, 508, 539), (539, 508, 509, 540), (540, 509, 510, 541), (541, 510, 511, 542), (542, 511, 512, 543), (543, 512, 481, 482), (94, 95, 512, 511), (460, 459, 523, 524), (68, 69, 486, 485), (459, 458, 522, 523), (77, 78, 495, 494), (458, 457, 521, 522), (86, 87, 504, 503), (95, 65, 481, 512), (457, 456, 520, 521), (69, 70, 487, 486), (456, 455, 519, 520), (78, 79, 496, 495), (455, 454, 518, 519), (87, 88, 505, 504), (454, 453, 517, 518), (448, 479, 543, 482), (70, 71, 488, 487), (453, 452, 516, 517), (79, 80, 497, 496), (479, 478, 542, 543), (452, 451, 515, 516), (88, 89, 506, 505), (478, 477, 541, 542), (451, 450, 514, 515), (477, 476, 540, 541), (71, 72, 489, 488), (450, 449, 513, 514), (80, 81, 498, 497), (476, 475, 539, 540), (449, 448, 482, 513), (89, 90, 507, 506), (475, 474, 538, 539)])
me_cylinder.polygons.foreach_set('use_smooth', [True] * 450)
_uv = me_cylinder.uv_layers.new(name='UVMap')
_uv.uv.foreach_set('vector', [0.2319, 0.6191, 0.2577, 0.6191, 0.2577, 0.6191, 0.2319, 0.6191, 0.5919, 0.9667, 0.623, 0.9667, 0.623, 0.9667, 0.5919, 0.9667, 0.8247, 0.618, 0.8505, 0.618, 0.8505, 0.618, 0.8247, 0.618, 0.5607, 0.9667, 0.5919, 0.9667, 0.5919, 0.9667, 0.5607, 0.9667, 0.5927, 0.6184, 0.6185, 0.6184, 0.6185, 0.6184, 0.5927, 0.6184, 0.5296, 0.9667, 0.5607, 0.9667, 0.5607, 0.9667, 0.5296, 0.9667, 0.4381, 0.6187, 0.4639, 0.6187, 0.4639, 0.6187, 0.4381, 0.6187, 0.4984, 0.9667, 0.5296, 0.9667, 0.5296, 0.9667, 0.4984, 0.9667, 0.2061, 0.6192, 0.2319, 0.6191, 0.2319, 0.6191, 0.2061, 0.6192, 0.7989, 0.618, 0.8247, 0.618, 0.8247, 0.618, 0.7989, 0.618, 0.4673, 0.9667, 0.4984, 0.9667, 0.4984, 0.9667, 0.4673, 0.9667, 0.567, 0.6185, 0.5927, 0.6184, 0.5927, 0.6184, 0.567, 0.6185, 0.4362, 0.9667, 0.4673, 0.9667, 0.4673, 0.9667, 0.4362, 0.9667, 0.4123, 0.6188, 0.4381, 0.6187, 0.4381, 0.6187, 0.4123, 0.6188, 0.405, 0.9667, 0.4362, 0.9667, 0.4362, 0.9667, 0.405, 0.9667, 0.1803, 0.6192, 0.2061, 0.6192, 0.2061, 0.6192, 0.1803, 0.6192, 0.7732, 0.6181, 0.7989, 0.618, 0.7989, 0.618, 0.7732, 0.6181, 0.3739, 0.9667, 0.405, 0.9667, 0.405, 0.9667, 0.3739, 0.9667, 0.5412, 0.6185, 0.567, 0.6185, 0.567, 0.6185, 0.5412, 0.6185, 0.3427, 0.9667, 0.3739, 0.9667, 0.3739, 0.9667, 0.3427, 0.9667, 0.3865, 0.6188, 0.4123, 0.6188, 0.4123, 0.6188, 0.3865, 0.6188, 0.3116, 0.9667, 0.3427, 0.9667, 0.3427, 0.9667, 0.3116, 0.9667, 0.1546, 0.6193, 0.1803, 0.6192, 0.1803, 0.6192, 0.1546, 0.6193, 0.7474, 0.6181, 0.7732, 0.6181, 0.7732, 0.6181, 0.7474, 0.6181, 0.2804, 0.9667, 0.3116, 0.9667, 0.3116, 0.9667, 0.2804, 0.9667, 0.2493, 0.9667, 0.2804, 0.9667, 0.2804, 0.9667, 0.2493, 0.9667, 0.3608, 0.6189, 0.3865, 0.6188, 0.3865, 0.6188, 0.3608, 0.6189, 0.5154, 0.6186, 0.5412, 0.6185, 0.5412, 0.6185, 0.5154, 0.6186, 0.1288, 0.6193, 0.1546, 0.6193, 0.1546, 0.6193, 0.1288, 0.6193, 0.2181, 0.9667, 0.2493, 0.9667, 0.2493, 0.9667, 0.2181, 0.9667, 0.104, 0.104, 0.1353, 0.07827, 0.1353, 0.07827, 0.104, 0.104, 0.7216, 0.6182, 0.7474, 0.6181, 0.7474, 0.6181, 0.7216, 0.6182, 0.187, 0.9667, 0.2181, 0.9667, 0.2181, 0.9667, 0.187, 0.9667, 0.75, 0.49, 0.7968, 0.4854, 0.8418, 0.4717, 0.8833, 0.4496, 0.9197, 0.4197, 0.9496, 0.3833, 0.9717, 0.3418, 0.9854, 0.2968, 0.99, 0.25, 0.9854, 0.2032, 0.9717, 0.1582, 0.9496, 0.1167, 0.9197, 0.08029, 0.8833, 0.05045, 0.8418, 0.02827, 0.7968, 0.01461, 0.75, 0.01, 0.7032, 0.01461, 0.6582, 0.02827, 0.6167, 0.05045, 0.5803, 0.08029, 0.5504, 0.1167, 0.5283, 0.1582, 0.5146, 0.2032, 0.51, 0.25, 0.5146, 0.2968, 0.5283, 0.3418, 0.5504, 0.3833, 0.5803, 0.4197, 0.6167, 0.4496, 0.6582, 0.4717, 0.7032, 0.4854, 0.51, 0.6078, 0.5321, 0.6077, 0.5412, 0.6185, 0.5154, 0.6186, 0.5321, 0.6077, 0.5543, 0.6077, 0.567, 0.6185, 0.5412, 0.6185, 0.5543, 0.6077, 0.5765, 0.6076, 0.5927, 0.6184, 0.567, 0.6185, 0.5765, 0.6076, 0.5987, 0.6076, 0.6185, 0.6184, 0.5927, 0.6184, 0.5987, 0.6076, 0.6209, 0.6076, 0.6443, 0.6183, 0.6185, 0.6184, 0.6209, 0.6076, 0.643, 0.6075, 0.6701, 0.6183, 0.6443, 0.6183, 0.643, 0.6075, 0.6652, 0.6075, 0.6958, 0.6182, 0.6701, 0.6183, 0.6652, 0.6075, 0.6874, 0.6074, 0.7216, 0.6182, 0.6958, 0.6182, 0.6874, 0.6074, 0.7096, 0.6074, 0.7474, 0.6181, 0.7216, 0.6182, 0.7096, 0.6074, 0.7318, 0.6073, 0.7732, 0.6181, 0.7474, 0.6181, 0.7318, 0.6073, 0.754, 0.6073, 0.7989, 0.618, 0.7732, 0.6181, 0.754, 0.6073, 0.7761, 0.6073, 0.8247, 0.618, 0.7989, 0.618, 0.7761, 0.6073, 0.7983, 0.6072, 0.8505, 0.618, 0.8247, 0.618, 0.7983, 0.6072, 0.8205, 0.6072, 0.8762, 0.6179, 0.8505, 0.618, 0.8205, 0.6072, 0.8427, 0.6071, 0.902, 0.6179, 0.8762, 0.6179, 0.1329, 0.6085, 0.1551, 0.6084, 0.103, 0.6194, 0.07725, 0.6194, 0.1551, 0.6084, 0.1772, 0.6084, 0.1288, 0.6193, 0.103, 0.6194, 0.1772, 0.6084, 0.1994, 0.6084, 0.1546, 0.6193, 0.1288, 0.6193, 0.1994, 0.6084, 0.2216, 0.6083, 0.1803, 0.6192, 0.1546, 0.6193, 0.2216, 0.6083, 0.2438, 0.6083, 0.2061, 0.6192, 0.1803, 0.6192, 0.2438, 0.6083, 0.266, 0.6082, 0.2319, 0.6191, 0.2061, 0.6192, 0.266, 0.6082, 0.2882, 0.6082, 0.2577, 0.6191, 0.2319, 0.6191, 0.2882, 0.6082, 0.3103, 0.6081, 0.2834, 0.619, 0.2577, 0.6191, 0.3103, 0.6081, 0.3325, 0.6081, 0.3092, 0.619, 0.2834, 0.619, 0.3325, 0.6081, 0.3547, 0.6081, 0.335, 0.6189, 0.3092, 0.619, 0.3547, 0.6081, 0.3769, 0.608, 0.3608, 0.6189, 0.335, 0.6189, 0.3769, 0.608, 0.3991, 0.608, 0.3865, 0.6188, 0.3608, 0.6189, 0.3991, 0.608, 0.4212, 0.6079, 0.4123, 0.6188, 0.3865, 0.6188, 0.4212, 0.6079, 0.4434, 0.6079, 0.4381, 0.6187, 0.4123, 0.6188, 0.4434, 0.6079, 0.4656, 0.6079, 0.4639, 0.6187, 0.4381, 0.6187, 0.4656, 0.6079, 0.4878, 0.6078, 0.4896, 0.6186, 0.4639, 0.6187, 0.4878, 0.6078, 0.51, 0.6078, 0.5154, 0.6186, 0.4896, 0.6186, 0.2903, 0.4526, 0.25, 0.4565, 0.2097, 0.4526, 0.171, 0.4408, 0.1353, 0.4217, 0.104, 0.396, 0.07827, 0.3647, 0.05918, 0.329, 0.04743, 0.2903, 0.04346, 0.25, 0.04743, 0.2097, 0.05918, 0.171, 0.07827, 0.1353, 0.104, 0.104, 0.1353, 0.07827, 0.171, 0.05918, 0.2097, 0.04743, 0.25, 0.04346, 0.2903, 0.04743, 0.329, 0.05918, 0.3647, 0.07827, 0.396, 0.104, 0.4217, 0.1353, 0.4408, 0.171, 0.4526, 0.2097, 0.4565, 0.25, 0.4526, 0.2903, 0.4408, 0.329, 0.4217, 0.3647, 0.396, 0.396, 0.3647, 0.4217, 0.329, 0.4408, 0.4526, 0.2903, 0.4408, 0.329, 0.4408, 0.329, 0.4526, 0.2903, 0.07827, 0.1353, 0.104, 0.104, 0.104, 0.104, 0.07827, 0.1353, 0.4565, 0.25, 0.4526, 0.2903, 0.4526, 0.2903, 0.4565, 0.25, 0.05918, 0.171, 0.07827, 0.1353, 0.07827, 0.1353, 0.05918, 0.171, 0.4526, 0.2097, 0.4565, 0.25, 0.4565, 0.25, 0.4526, 0.2097, 0.04743, 0.2097, 0.05918, 0.171, 0.05918, 0.171, 0.04743, 0.2097, 0.4408, 0.171, 0.4526, 0.2097, 0.4526, 0.2097, 0.4408, 0.171, 0.04346, 0.25, 0.04743, 0.2097, 0.04743, 0.2097, 0.04346, 0.25, 0.4217, 0.1353, 0.4408, 0.171, 0.4408, 0.171, 0.4217, 0.1353, 0.04743, 0.2903, 0.04346, 0.25, 0.04346, 0.25, 0.04743, 0.2903, 0.396, 0.104, 0.4217, 0.1353, 0.4217, 0.1353, 0.396, 0.104, 0.05918, 0.329, 0.04743, 0.2903, 0.04743, 0.2903, 0.05918, 0.329, 0.3647, 0.07827, 0.396, 0.104, 0.396, 0.104, 0.3647, 0.07827, 0.07827, 0.3647, 0.05918, 0.329, 0.05918, 0.329, 0.07827, 0.3647, 0.329, 0.05918, 0.3647, 0.07827, 0.3647, 0.07827, 0.329, 0.05918, 0.2903, 0.4526, 0.25, 0.4565, 0.25, 0.4565, 0.2903, 0.4526, 0.104, 0.396, 0.07827, 0.3647, 0.07827, 0.3647, 0.104, 0.396, 0.2903, 0.04743, 0.329, 0.05918, 0.329, 0.05918, 0.2903, 0.04743, 0.329, 0.4408, 0.2903, 0.4526, 0.2903, 0.4526, 0.329, 0.4408, 0.1353, 0.4217, 0.104, 0.396, 0.104, 0.396, 0.1353, 0.4217, 0.25, 0.04346, 0.2903, 0.04743, 0.2903, 0.04743, 0.25, 0.04346, 0.3647, 0.4217, 0.329, 0.4408, 0.329, 0.4408, 0.3647, 0.4217, 0.171, 0.4408, 0.1353, 0.4217, 0.1353, 0.4217, 0.171, 0.4408, 0.2097, 0.04743, 0.25, 0.04346, 0.25, 0.04346, 0.2097, 0.04743, 0.396, 0.396, 0.3647, 0.4217, 0.3647, 0.4217, 0.396, 0.396, 0.2097, 0.4526, 0.171, 0.4408, 0.171, 0.4408, 0.2097, 0.4526, 0.171, 0.05918, 0.2097, 0.04743, 0.2097, 0.04743, 0.171, 0.05918, 0.4217, 0.3647, 0.396, 0.396, 0.396, 0.396, 0.4217, 0.3647, 0.25, 0.4565, 0.2097, 0.4526, 0.2097, 0.4526, 0.25, 0.4565, 0.1353, 0.07827, 0.171, 0.05918, 0.171, 0.05918, 0.1353, 0.07827, 0.4408, 0.329, 0.4217, 0.3647, 0.4217, 0.3647, 0.4408, 0.329, 0.04285, 0.2668, 0.04285, 0.5905, 0.0117, 0.5905, 0.0117, 0.2668, 0.074, 0.2668, 0.074, 0.5905, 0.04285, 0.5905, 0.04285, 0.2668, 0.1051, 0.2668, 0.1051, 0.5905, 0.074, 0.5905, 0.074, 0.2668, 0.1363, 0.2668, 0.1363, 0.5905, 0.1051, 0.5905, 0.1051, 0.2668, 0.1674, 0.2668, 0.1674, 0.5905, 0.1363, 0.5905, 0.1363, 0.2668, 0.1986, 0.2668, 0.1986, 0.5905, 0.1674, 0.5905, 0.1674, 0.2668, 0.2297, 0.2668, 0.2297, 0.5905, 0.1986, 0.5905, 0.1986, 0.2668, 0.2609, 0.2668, 0.2609, 0.5905, 0.2297, 0.5905, 0.2297, 0.2668, 0.292, 0.2668, 0.292, 0.5905, 0.2609, 0.5905, 0.2609, 0.2668, 0.3232, 0.2668, 0.3232, 0.5905, 0.292, 0.5905, 0.292, 0.2668, 0.3543, 0.2668, 0.3543, 0.5905, 0.3232, 0.5905, 0.3232, 0.2668, 0.3855, 0.2668, 0.3855, 0.5905, 0.3543, 0.5905, 0.3543, 0.2668, 0.4166, 0.2668, 0.4166, 0.5905, 0.3855, 0.5905, 0.3855, 0.2668, 0.4478, 0.2668, 0.4478, 0.5905, 0.4166, 0.5905, 0.4166, 0.2668, 0.4789, 0.2668, 0.4789, 0.5905, 0.4478, 0.5905, 0.4478, 0.2668, 0.5101, 0.2668, 0.5101, 0.5905, 0.4789, 0.5905, 0.4789, 0.2668, 0.5412, 0.2668, 0.5412, 0.5905, 0.5101, 0.5905, 0.5101, 0.2668, 0.5724, 0.2668, 0.5724, 0.5905, 0.5412, 0.5905, 0.5412, 0.2668, 0.6035, 0.2668, 0.6035, 0.5905, 0.5724, 0.5905, 0.5724, 0.2668, 0.6347, 0.2668, 0.6347, 0.5905, 0.6035, 0.5905, 0.6035, 0.2668, 0.6658, 0.2668, 0.6658, 0.5905, 0.6347, 0.5905, 0.6347, 0.2668, 0.697, 0.2668, 0.697, 0.5905, 0.6658, 0.5905, 0.6658, 0.2668, 0.7281, 0.2668, 0.7281, 0.5905, 0.697, 0.5905, 0.697, 0.2668, 0.7593, 0.2668, 0.7593, 0.5905, 0.7281, 0.5905, 0.7281, 0.2668, 0.7904, 0.2668, 0.7904, 0.5905, 0.7593, 0.5905, 0.7593, 0.2668, 0.8216, 0.2668, 0.8216, 0.5905, 0.7904, 0.5905, 0.7904, 0.2668, 0.8527, 0.2668, 0.8527, 0.5905, 0.8216, 0.5905, 0.8216, 0.2668, 0.8839, 0.2668, 0.8839, 0.5905, 0.8527, 0.5905, 0.8527, 0.2668, 0.915, 0.2668, 0.915, 0.5905, 0.8839, 0.5905, 0.8839, 0.2668, 0.9462, 0.2668, 0.9462, 0.5905, 0.915, 0.5905, 0.915, 0.2668, 0.9773, 0.2668, 0.9773, 0.5905, 0.9462, 0.5905, 0.9462, 0.2668, 1.008, 0.2668, 1.008, 0.5905, 0.9773, 0.5905, 0.9773, 0.2668, 0.6542, 0.6357, 0.623, 0.6357, 0.623, 0.6357, 0.6542, 0.6357, 0.1558, 0.5911, 0.187, 0.5911, 0.187, 0.5911, 0.1558, 0.5911, 0.9657, 0.5911, 0.9968, 0.5911, 0.9968, 0.5911, 0.9657, 0.5911, 0.623, 0.6357, 0.5919, 0.6357, 0.5919, 0.6357, 0.623, 0.6357, 0.1247, 0.5911, 0.1558, 0.5911, 0.1558, 0.5911, 0.1247, 0.5911, 0.9345, 0.5911, 0.9657, 0.5911, 0.9657, 0.5911, 0.9345, 0.5911, 0.5919, 0.6357, 0.5607, 0.6357, 0.5607, 0.6357, 0.5919, 0.6357, 0.09352, 0.5911, 0.1247, 0.5911, 0.1247, 0.5911, 0.09352, 0.5911, 0.9034, 0.5911, 0.9345, 0.5911, 0.9345, 0.5911, 0.9034, 0.5911, 0.5607, 0.6357, 0.5296, 0.6357, 0.5296, 0.6357, 0.5607, 0.6357, 0.06237, 0.5911, 0.09352, 0.5911, 0.09352, 0.5911, 0.06237, 0.5911, 0.8722, 0.5911, 0.9034, 0.5911, 0.9034, 0.5911, 0.8722, 0.5911, 0.5296, 0.6357, 0.4984, 0.6357, 0.4984, 0.6357, 0.5296, 0.6357, 0.03123, 0.5911, 0.06237, 0.5911, 0.06237, 0.5911, 0.03123, 0.5911, 0.8411, 0.5911, 0.8722, 0.5911, 0.8722, 0.5911, 0.8411, 0.5911, 0.4984, 0.6357, 0.4673, 0.6357, 0.4673, 0.6357, 0.4984, 0.6357, 7.836e-05, 0.5911, 0.03123, 0.5911, 0.03123, 0.5911, 7.836e-05, 0.5911, 0.8099, 0.5911, 0.8411, 0.5911, 0.8411, 0.5911, 0.8099, 0.5911, 0.4673, 0.6357, 0.4362, 0.6357, 0.4362, 0.6357, 0.4673, 0.6357, 0.7788, 0.5911, 0.8099, 0.5911, 0.8099, 0.5911, 0.7788, 0.5911, 0.4362, 0.6357, 0.405, 0.6357, 0.405, 0.6357, 0.4362, 0.6357, 0.7476, 0.5911, 0.7788, 0.5911, 0.7788, 0.5911, 0.7476, 0.5911, 0.405, 0.6357, 0.3739, 0.6357, 0.3739, 0.6357, 0.405, 0.6357, 0.7165, 0.5911, 0.7476, 0.5911, 0.7476, 0.5911, 0.7165, 0.5911, 0.3739, 0.6357, 0.3427, 0.6357, 0.3427, 0.6357, 0.3739, 0.6357, 0.6853, 0.5911, 0.7165, 0.5911, 0.7165, 0.5911, 0.6853, 0.5911, 0.3427, 0.6357, 0.3116, 0.6357, 0.3116, 0.6357, 0.3427, 0.6357, 0.6542, 0.5911, 0.6853, 0.5911, 0.6853, 0.5911, 0.6542, 0.5911, 0.3116, 0.6357, 0.2804, 0.6357, 0.2804, 0.6357, 0.3116, 0.6357, 0.623, 0.5911, 0.6542, 0.5911, 0.6542, 0.5911, 0.623, 0.5911, 0.2804, 0.6357, 0.2493, 0.6357, 0.2493, 0.6357, 0.2804, 0.6357, 0.5919, 0.5911, 0.623, 0.5911, 0.623, 0.5911, 0.5919, 0.5911, 0.9968, -0.01334, 0.9968, 0.2182, 0.9657, 0.2182, 0.9657, -0.01334, 0.3427, 0.4498, 0.3116, 0.4498, 0.3116, 0.4498, 0.3427, 0.4498, 0.9657, -0.01334, 0.9657, 0.2182, 0.9345, 0.2182, 0.9345, -0.01334, 0.7165, 0.2182, 0.7476, 0.2182, 0.7476, 0.2182, 0.7165, 0.2182, 0.9345, -0.01334, 0.9345, 0.2182, 0.9034, 0.2182, 0.9034, -0.01334, 0.3116, 0.2182, 0.3427, 0.2182, 0.3427, 0.2182, 0.3116, 0.2182, 0.9034, -0.01334, 0.9034, 0.2182, 0.8722, 0.2182, 0.8722, -0.01334, 0.7788, 0.4498, 0.7476, 0.4498, 0.7476, 0.4498, 0.7788, 0.4498, 0.8722, -0.01334, 0.8722, 0.2182, 0.8411, 0.2182, 0.8411, -0.01334, 0.3739, 0.4498, 0.3427, 0.4498, 0.3427, 0.4498, 0.3739, 0.4498, 0.8411, -0.01334, 0.8411, 0.2182, 0.8099, 0.2182, 0.8099, -0.01334, 0.7476, 0.2182, 0.7788, 0.2182, 0.7788, 0.2182, 0.7476, 0.2182, 0.8099, -0.01334, 0.8099, 0.2182, 0.7788, 0.2182, 0.7788, -0.01334, 0.3427, 0.2182, 0.3739, 0.2182, 0.3739, 0.2182, 0.3427, 0.2182, 0.7788, -0.01334, 0.7788, 0.2182, 0.7476, 0.2182, 0.7476, -0.01334, 0.8099, 0.4498, 0.7788, 0.4498, 0.7788, 0.4498, 0.8099, 0.4498, 0.7476, -0.01334, 0.7476, 0.2182, 0.7165, 0.2182, 0.7165, -0.01334, 0.405, 0.4498, 0.3739, 0.4498, 0.3739, 0.4498, 0.405, 0.4498, 0.7165, -0.01334, 0.7165, 0.2182, 0.6853, 0.2182, 0.6853, -0.01334, 0.7788, 0.2182, 0.8099, 0.2182, 0.8099, 0.2182, 0.7788, 0.2182, 0.6853, -0.01334, 0.6853, 0.2182, 0.6542, 0.2182, 0.6542, -0.01334, 0.3739, 0.2182, 0.405, 0.2182, 0.405, 0.2182, 0.3739, 0.2182, 0.6542, -0.01334, 0.6542, 0.2182, 0.623, 0.2182, 0.623, -0.01334, 0.8411, 0.4498, 0.8099, 0.4498, 0.8099, 0.4498, 0.8411, 0.4498, 0.623, -0.01334, 0.623, 0.2182, 0.5919, 0.2182, 0.5919, -0.01334, 0.4362, 0.4498, 0.405, 0.4498, 0.405, 0.4498, 0.4362, 0.4498, 0.5919, -0.01334, 0.5919, 0.2182, 0.5607, 0.2182, 0.5607, -0.01334, 0.03123, 0.4498, 7.836e-05, 0.4498, 7.836e-05, 0.4498, 0.03123, 0.4498, 0.5607, -0.01334, 0.5607, 0.2182, 0.5296, 0.2182, 0.5296, -0.01334, 0.8099, 0.2182, 0.8411, 0.2182, 0.8411, 0.2182, 0.8099, 0.2182, 0.5296, -0.01334, 0.5296, 0.2182, 0.4984, 0.2182, 0.4984, -0.01334, 0.405, 0.2182, 0.4362, 0.2182, 0.4362, 0.2182, 0.405, 0.2182, 0.4984, -0.01334, 0.4984, 0.2182, 0.4673, 0.2182, 0.4673, -0.01334, 7.836e-05, 0.2182, 0.03123, 0.2182, 0.03123, 0.2182, 7.836e-05, 0.2182, 0.4673, -0.01334, 0.4673, 0.2182, 0.4362, 0.2182, 0.4362, -0.01334, 0.8722, 0.4498, 0.8411, 0.4498, 0.8411, 0.4498, 0.8722, 0.4498, 0.4362, -0.01334, 0.4362, 0.2182, 0.405, 0.2182, 0.405, -0.01334, 0.4673, 0.4498, 0.4362, 0.4498, 0.4362, 0.4498, 0.4673, 0.4498, 0.405, -0.01334, 0.405, 0.2182, 0.3739, 0.2182, 0.3739, -0.01334, 0.06237, 0.4498, 0.03123, 0.4498, 0.03123, 0.4498, 0.06237, 0.4498, 0.3739, -0.01334, 0.3739, 0.2182, 0.3427, 0.2182, 0.3427, -0.01334, 0.8411, 0.2182, 0.8722, 0.2182, 0.8722, 0.2182, 0.8411, 0.2182, 0.3427, -0.01334, 0.3427, 0.2182, 0.3116, 0.2182, 0.3116, -0.01334, 0.4362, 0.2182, 0.4673, 0.2182, 0.4673, 0.2182, 0.4362, 0.2182, 0.3116, -0.01334, 0.3116, 0.2182, 0.2804, 0.2182, 0.2804, -0.01334, 0.03123, 0.2182, 0.06237, 0.2182, 0.06237, 0.2182, 0.03123, 0.2182, 0.2804, -0.01334, 0.2804, 0.2182, 0.2493, 0.2182, 0.2493, -0.01334, 0.9034, 0.4498, 0.8722, 0.4498, 0.8722, 0.4498, 0.9034, 0.4498, 0.2493, -0.01334, 0.2493, 0.2182, 0.2181, 0.2182, 0.2181, -0.01334, 0.4984, 0.4498, 0.4673, 0.4498, 0.4673, 0.4498, 0.4984, 0.4498, 0.2181, -0.01334, 0.2181, 0.2182, 0.187, 0.2182, 0.187, -0.01334, 0.09352, 0.4498, 0.06237, 0.4498, 0.06237, 0.4498, 0.09352, 0.4498, 0.187, -0.01334, 0.187, 0.2182, 0.1558, 0.2182, 0.1558, -0.01334, 0.8722, 0.2182, 0.9034, 0.2182, 0.9034, 0.2182, 0.8722, 0.2182, 0.1558, -0.01334, 0.1558, 0.2182, 0.1247, 0.2182, 0.1247, -0.01334, 0.4673, 0.2182, 0.4984, 0.2182, 0.4984, 0.2182, 0.4673, 0.2182, 0.1247, -0.01334, 0.1247, 0.2182, 0.09352, 0.2182, 0.09352, -0.01334, 0.06237, 0.2182, 0.09352, 0.2182, 0.09352, 0.2182, 0.06237, 0.2182, 0.09352, -0.01334, 0.09352, 0.2182, 0.06237, 0.2182, 0.06237, -0.01334, 0.9345, 0.4498, 0.9034, 0.4498, 0.9034, 0.4498, 0.9345, 0.4498, 0.06237, -0.01334, 0.06237, 0.2182, 0.03123, 0.2182, 0.03123, -0.01334, 0.5296, 0.4498, 0.4984, 0.4498, 0.4984, 0.4498, 0.5296, 0.4498, 0.03123, -0.01334, 0.03123, 0.2182, 7.836e-05, 0.2182, 7.836e-05, -0.01334, 0.1247, 0.4498, 0.09352, 0.4498, 0.09352, 0.4498, 0.1247, 0.4498, 0.9968, 0.2563, 0.9968, 0.2327, 0.9657, 0.2327, 0.9657, 0.2563, 0.9657, 0.2563, 0.9657, 0.2327, 0.9345, 0.2327, 0.9345, 0.2563, 0.9345, 0.2563, 0.9345, 0.2327, 0.9034, 0.2327, 0.9034, 0.2563, 0.9034, 0.2563, 0.9034, 0.2327, 0.8722, 0.2327, 0.8722, 0.2563, 0.8722, 0.2563, 0.8722, 0.2327, 0.8411, 0.2327, 0.8411, 0.2563, 0.8411, 0.2563, 0.8411, 0.2327, 0.8099, 0.2327, 0.8099, 0.2563, 0.8099, 0.2563, 0.8099, 0.2327, 0.7788, 0.2327, 0.7788, 0.2563, 0.7788, 0.2563, 0.7788, 0.2327, 0.7476, 0.2327, 0.7476, 0.2563, 0.7476, 0.2563, 0.7476, 0.2327, 0.7165, 0.2327, 0.7165, 0.2563, 0.7165, 0.2563, 0.7165, 0.2327, 0.6853, 0.2327, 0.6853, 0.2563, 0.6853, 0.2563, 0.6853, 0.2327, 0.6542, 0.2327, 0.6542, 0.2563, 0.6542, 0.2563, 0.6542, 0.2327, 0.623, 0.2327, 0.623, 0.2563, 0.623, 0.2563, 0.623, 0.2327, 0.5919, 0.2327, 0.5919, 0.2563, 0.5919, 0.2563, 0.5919, 0.2327, 0.5607, 0.2327, 0.5607, 0.2563, 0.5607, 0.2563, 0.5607, 0.2327, 0.5296, 0.2327, 0.5296, 0.2563, 0.5296, 0.2563, 0.5296, 0.2327, 0.4984, 0.2327, 0.4984, 0.2563, 0.4984, 0.2563, 0.4984, 0.2327, 0.4673, 0.2327, 0.4673, 0.2563, 0.4673, 0.2563, 0.4673, 0.2327, 0.4362, 0.2327, 0.4362, 0.2563, 0.4362, 0.2563, 0.4362, 0.2327, 0.405, 0.2327, 0.405, 0.2563, 0.405, 0.2563, 0.405, 0.2327, 0.3739, 0.2327, 0.3739, 0.2563, 0.3739, 0.2563, 0.3739, 0.2327, 0.3427, 0.2327, 0.3427, 0.2563, 0.3427, 0.2563, 0.3427, 0.2327, 0.3116, 0.2327, 0.3116, 0.2563, 0.3116, 0.2563, 0.3116, 0.2327, 0.2804, 0.2327, 0.2804, 0.2563, 0.2804, 0.2563, 0.2804, 0.2327, 0.2493, 0.2327, 0.2493, 0.2563, 0.2493, 0.2563, 0.2493, 0.2327, 0.2181, 0.2327, 0.2181, 0.2563, 0.2181, 0.2563, 0.2181, 0.2327, 0.187, 0.2327, 0.187, 0.2563, 0.187, 0.2563, 0.187, 0.2327, 0.1558, 0.2327, 0.1558, 0.2563, 0.1558, 0.2563, 0.1558, 0.2327, 0.1247, 0.2327, 0.1247, 0.2563, 0.1247, 0.2563, 0.1247, 0.2327, 0.09352, 0.2327, 0.09352, 0.2563, 0.09352, 0.2563, 0.09352, 0.2327, 0.06237, 0.2327, 0.06237, 0.2563, 0.06237, 0.2563, 0.06237, 0.2327, 0.03123, 0.2327, 0.03123, 0.2563, 0.03123, 0.2563, 0.03123, 0.2327, 7.834e-05, 0.2327, 7.834e-05, 0.2563, 0.7476, 0.4498, 0.7165, 0.4498, 0.7165, 0.4498, 0.7476, 0.4498, 0.2804, 0.2182, 0.3116, 0.2182, 0.3116, 0.2182, 0.2804, 0.2182, 0.6853, 0.2182, 0.7165, 0.2182, 0.7165, 0.2182, 0.6853, 0.2182, 0.3116, 0.4498, 0.2804, 0.4498, 0.2804, 0.4498, 0.3116, 0.4498, 0.7165, 0.4498, 0.6853, 0.4498, 0.6853, 0.4498, 0.7165, 0.4498, 0.2493, 0.2182, 0.2804, 0.2182, 0.2804, 0.2182, 0.2493, 0.2182, 0.6542, 0.2182, 0.6853, 0.2182, 0.6853, 0.2182, 0.6542, 0.2182, 0.2804, 0.4498, 0.2493, 0.4498, 0.2493, 0.4498, 0.2804, 0.4498, 0.6853, 0.4498, 0.6542, 0.4498, 0.6542, 0.4498, 0.6853, 0.4498, 0.2181, 0.2182, 0.2493, 0.2182, 0.2493, 0.2182, 0.2181, 0.2182, 0.623, 0.2182, 0.6542, 0.2182, 0.6542, 0.2182, 0.623, 0.2182, 0.2493, 0.4498, 0.2181, 0.4498, 0.2181, 0.4498, 0.2493, 0.4498, 0.6542, 0.4498, 0.623, 0.4498, 0.623, 0.4498, 0.6542, 0.4498, 0.187, 0.2182, 0.2181, 0.2182, 0.2181, 0.2182, 0.187, 0.2182, 0.5919, 0.2182, 0.623, 0.2182, 0.623, 0.2182, 0.5919, 0.2182, 0.2181, 0.4498, 0.187, 0.4498, 0.187, 0.4498, 0.2181, 0.4498, 0.623, 0.4498, 0.5919, 0.4498, 0.5919, 0.4498, 0.623, 0.4498, 0.1558, 0.2182, 0.187, 0.2182, 0.187, 0.2182, 0.1558, 0.2182, 0.5607, 0.2182, 0.5919, 0.2182, 0.5919, 0.2182, 0.5607, 0.2182, 0.9657, 0.2182, 0.9968, 0.2182, 0.9968, 0.2182, 0.9657, 0.2182, 0.187, 0.4498, 0.1558, 0.4498, 0.1558, 0.4498, 0.187, 0.4498, 0.5919, 0.4498, 0.5607, 0.4498, 0.5607, 0.4498, 0.5919, 0.4498, 0.9968, 0.4498, 0.9657, 0.4498, 0.9657, 0.4498, 0.9968, 0.4498, 0.1247, 0.2182, 0.1558, 0.2182, 0.1558, 0.2182, 0.1247, 0.2182, 0.5296, 0.2182, 0.5607, 0.2182, 0.5607, 0.2182, 0.5296, 0.2182, 0.9345, 0.2182, 0.9657, 0.2182, 0.9657, 0.2182, 0.9345, 0.2182, 0.1558, 0.4498, 0.1247, 0.4498, 0.1247, 0.4498, 0.1558, 0.4498, 0.5607, 0.4498, 0.5296, 0.4498, 0.5296, 0.4498, 0.5607, 0.4498, 0.9657, 0.4498, 0.9345, 0.4498, 0.9345, 0.4498, 0.9657, 0.4498, 0.09352, 0.2182, 0.1247, 0.2182, 0.1247, 0.2182, 0.09352, 0.2182, 0.4984, 0.2182, 0.5296, 0.2182, 0.5296, 0.2182, 0.4984, 0.2182, 0.9034, 0.2182, 0.9345, 0.2182, 0.9345, 0.2182, 0.9034, 0.2182, 0.03123, 0.5911, 0.03123, 0.6357, 7.836e-05, 0.6357, 7.836e-05, 0.5911, 0.06237, 0.5911, 0.06237, 0.6357, 0.03123, 0.6357, 0.03123, 0.5911, 0.09352, 0.5911, 0.09352, 0.6357, 0.06237, 0.6357, 0.06237, 0.5911, 0.1247, 0.5911, 0.1247, 0.6357, 0.09352, 0.6357, 0.09352, 0.5911, 0.1558, 0.5911, 0.1558, 0.6357, 0.1247, 0.6357, 0.1247, 0.5911, 0.187, 0.5911, 0.187, 0.6357, 0.1558, 0.6357, 0.1558, 0.5911, 0.2181, 0.5911, 0.2181, 0.6357, 0.187, 0.6357, 0.187, 0.5911, 0.2493, 0.5911, 0.2493, 0.6357, 0.2181, 0.6357, 0.2181, 0.5911, 0.2804, 0.5911, 0.2804, 0.6357, 0.2493, 0.6357, 0.2493, 0.5911, 0.3116, 0.5911, 0.3116, 0.6357, 0.2804, 0.6357, 0.2804, 0.5911, 0.3427, 0.5911, 0.3427, 0.6357, 0.3116, 0.6357, 0.3116, 0.5911, 0.3739, 0.5911, 0.3739, 0.6357, 0.3427, 0.6357, 0.3427, 0.5911, 0.405, 0.5911, 0.405, 0.6357, 0.3739, 0.6357, 0.3739, 0.5911, 0.4362, 0.5911, 0.4362, 0.6357, 0.405, 0.6357, 0.405, 0.5911, 0.4673, 0.5911, 0.4673, 0.6357, 0.4362, 0.6357, 0.4362, 0.5911, 0.4984, 0.5911, 0.4984, 0.6357, 0.4673, 0.6357, 0.4673, 0.5911, 0.5296, 0.5911, 0.5296, 0.6357, 0.4984, 0.6357, 0.4984, 0.5911, 0.5607, 0.5911, 0.5607, 0.6357, 0.5296, 0.6357, 0.5296, 0.5911, 0.5919, 0.5911, 0.5919, 0.6357, 0.5607, 0.6357, 0.5607, 0.5911, 0.623, 0.5911, 0.623, 0.6357, 0.5919, 0.6357, 0.5919, 0.5911, 0.6542, 0.5911, 0.6542, 0.6357, 0.623, 0.6357, 0.623, 0.5911, 0.6853, 0.5911, 0.6853, 0.6357, 0.6542, 0.6357, 0.6542, 0.5911, 0.7165, 0.5911, 0.7165, 0.6357, 0.6853, 0.6357, 0.6853, 0.5911, 0.7476, 0.5911, 0.7476, 0.6357, 0.7165, 0.6357, 0.7165, 0.5911, 0.7788, 0.5911, 0.7788, 0.6357, 0.7476, 0.6357, 0.7476, 0.5911, 0.8099, 0.5911, 0.8099, 0.6357, 0.7788, 0.6357, 0.7788, 0.5911, 0.8411, 0.5911, 0.8411, 0.6357, 0.8099, 0.6357, 0.8099, 0.5911, 0.8722, 0.5911, 0.8722, 0.6357, 0.8411, 0.6357, 0.8411, 0.5911, 0.9034, 0.5911, 0.9034, 0.6357, 0.8722, 0.6357, 0.8722, 0.5911, 0.9345, 0.5911, 0.9345, 0.6357, 0.9034, 0.6357, 0.9034, 0.5911, 0.9657, 0.5911, 0.9657, 0.6357, 0.9345, 0.6357, 0.9345, 0.5911, 0.9968, 0.5911, 0.9968, 0.6357, 0.9657, 0.6357, 0.9657, 0.5911, 0.187, 0.5911, 0.2181, 0.5911, 0.2181, 0.5911, 0.187, 0.5911, 0.6853, 0.6357, 0.6542, 0.6357, 0.6542, 0.6357, 0.6853, 0.6357, 0.2181, 0.5911, 0.2493, 0.5911, 0.2493, 0.5911, 0.2181, 0.5911, 0.7165, 0.6357, 0.6853, 0.6357, 0.6853, 0.6357, 0.7165, 0.6357, 0.2493, 0.5911, 0.2804, 0.5911, 0.2804, 0.5911, 0.2493, 0.5911, 0.7476, 0.6357, 0.7165, 0.6357, 0.7165, 0.6357, 0.7476, 0.6357, 0.2804, 0.5911, 0.3116, 0.5911, 0.3116, 0.5911, 0.2804, 0.5911, 0.7788, 0.6357, 0.7476, 0.6357, 0.7476, 0.6357, 0.7788, 0.6357, 0.3116, 0.5911, 0.3427, 0.5911, 0.3427, 0.5911, 0.3116, 0.5911, 0.8099, 0.6357, 0.7788, 0.6357, 0.7788, 0.6357, 0.8099, 0.6357, 0.3427, 0.5911, 0.3739, 0.5911, 0.3739, 0.5911, 0.3427, 0.5911, 0.8411, 0.6357, 0.8099, 0.6357, 0.8099, 0.6357, 0.8411, 0.6357, 0.03123, 0.6357, 7.836e-05, 0.6357, 7.836e-05, 0.6357, 0.03123, 0.6357, 0.3739, 0.5911, 0.405, 0.5911, 0.405, 0.5911, 0.3739, 0.5911, 0.8722, 0.6357, 0.8411, 0.6357, 0.8411, 0.6357, 0.8722, 0.6357, 0.06237, 0.6357, 0.03123, 0.6357, 0.03123, 0.6357, 0.06237, 0.6357, 0.405, 0.5911, 0.4362, 0.5911, 0.4362, 0.5911, 0.405, 0.5911, 0.9034, 0.6357, 0.8722, 0.6357, 0.8722, 0.6357, 0.9034, 0.6357, 0.09352, 0.6357, 0.06237, 0.6357, 0.06237, 0.6357, 0.09352, 0.6357, 0.4362, 0.5911, 0.4673, 0.5911, 0.4673, 0.5911, 0.4362, 0.5911, 0.9345, 0.6357, 0.9034, 0.6357, 0.9034, 0.6357, 0.9345, 0.6357, 0.1247, 0.6357, 0.09352, 0.6357, 0.09352, 0.6357, 0.1247, 0.6357, 0.4673, 0.5911, 0.4984, 0.5911, 0.4984, 0.5911, 0.4673, 0.5911, 0.9657, 0.6357, 0.9345, 0.6357, 0.9345, 0.6357, 0.9657, 0.6357, 0.1558, 0.6357, 0.1247, 0.6357, 0.1247, 0.6357, 0.1558, 0.6357, 0.4984, 0.5911, 0.5296, 0.5911, 0.5296, 0.5911, 0.4984, 0.5911, 0.9968, 0.6357, 0.9657, 0.6357, 0.9657, 0.6357, 0.9968, 0.6357, 0.187, 0.6357, 0.1558, 0.6357, 0.1558, 0.6357, 0.187, 0.6357, 0.5296, 0.5911, 0.5607, 0.5911, 0.5607, 0.5911, 0.5296, 0.5911, 0.2181, 0.6357, 0.187, 0.6357, 0.187, 0.6357, 0.2181, 0.6357, 0.5607, 0.5911, 0.5919, 0.5911, 0.5919, 0.5911, 0.5607, 0.5911, 0.2493, 0.6357, 0.2181, 0.6357, 0.2181, 0.6357, 0.2493, 0.6357, 0.03123, 0.6357, 0.03123, 0.9667, 7.836e-05, 0.9667, 7.836e-05, 0.6357, 0.06237, 0.6357, 0.06237, 0.9667, 0.03123, 0.9667, 0.03123, 0.6357, 0.09352, 0.6357, 0.09352, 0.9667, 0.06237, 0.9667, 0.06237, 0.6357, 0.1247, 0.6357, 0.1247, 0.9667, 0.09352, 0.9667, 0.09352, 0.6357, 0.1558, 0.6357, 0.1558, 0.9667, 0.1247, 0.9667, 0.1247, 0.6357, 0.187, 0.6357, 0.187, 0.9667, 0.1558, 0.9667, 0.1558, 0.6357, 0.2181, 0.6357, 0.2181, 0.9667, 0.187, 0.9667, 0.187, 0.6357, 0.2493, 0.6357, 0.2493, 0.9667, 0.2181, 0.9667, 0.2181, 0.6357, 0.2804, 0.6357, 0.2804, 0.9667, 0.2493, 0.9667, 0.2493, 0.6357, 0.3116, 0.6357, 0.3116, 0.9667, 0.2804, 0.9667, 0.2804, 0.6357, 0.3427, 0.6357, 0.3427, 0.9667, 0.3116, 0.9667, 0.3116, 0.6357, 0.3739, 0.6357, 0.3739, 0.9667, 0.3427, 0.9667, 0.3427, 0.6357, 0.405, 0.6357, 0.405, 0.9667, 0.3739, 0.9667, 0.3739, 0.6357, 0.4362, 0.6357, 0.4362, 0.9667, 0.405, 0.9667, 0.405, 0.6357, 0.4673, 0.6357, 0.4673, 0.9667, 0.4362, 0.9667, 0.4362, 0.6357, 0.4984, 0.6357, 0.4984, 0.9667, 0.4673, 0.9667, 0.4673, 0.6357, 0.5296, 0.6357, 0.5296, 0.9667, 0.4984, 0.9667, 0.4984, 0.6357, 0.5607, 0.6357, 0.5607, 0.9667, 0.5296, 0.9667, 0.5296, 0.6357, 0.5919, 0.6357, 0.5919, 0.9667, 0.5607, 0.9667, 0.5607, 0.6357, 0.623, 0.6357, 0.623, 0.9667, 0.5919, 0.9667, 0.5919, 0.6357, 0.6542, 0.6357, 0.6542, 0.9667, 0.623, 0.9667, 0.623, 0.6357, 0.6853, 0.6357, 0.6853, 0.9667, 0.6542, 0.9667, 0.6542, 0.6357, 0.7165, 0.6357, 0.7165, 0.9667, 0.6853, 0.9667, 0.6853, 0.6357, 0.7476, 0.6357, 0.7476, 0.9667, 0.7165, 0.9667, 0.7165, 0.6357, 0.7788, 0.6357, 0.7788, 0.9667, 0.7476, 0.9667, 0.7476, 0.6357, 0.8099, 0.6357, 0.8099, 0.9667, 0.7788, 0.9667, 0.7788, 0.6357, 0.8411, 0.6357, 0.8411, 0.9667, 0.8099, 0.9667, 0.8099, 0.6357, 0.8722, 0.6357, 0.8722, 0.9667, 0.8411, 0.9667, 0.8411, 0.6357, 0.9034, 0.6357, 0.9034, 0.9667, 0.8722, 0.9667, 0.8722, 0.6357, 0.9345, 0.6357, 0.9345, 0.9667, 0.9034, 0.9667, 0.9034, 0.6357, 0.9657, 0.6357, 0.9657, 0.9667, 0.9345, 0.9667, 0.9345, 0.6357, 0.9968, 0.6357, 0.9968, 0.9667, 0.9657, 0.9667, 0.9657, 0.6357, 0.9968, 0.9667, 0.9968, 0.9921, 0.9657, 0.9921, 0.9657, 0.9667, 0.9657, 0.9667, 0.9657, 0.9921, 0.9345, 0.9921, 0.9345, 0.9667, 0.9345, 0.9667, 0.9345, 0.9921, 0.9034, 0.9921, 0.9034, 0.9667, 0.9034, 0.9667, 0.9034, 0.9921, 0.8722, 0.9921, 0.8722, 0.9667, 0.8722, 0.9667, 0.8722, 0.9921, 0.8411, 0.9921, 0.8411, 0.9667, 0.8411, 0.9667, 0.8411, 0.9921, 0.8099, 0.9921, 0.8099, 0.9667, 0.8099, 0.9667, 0.8099, 0.9921, 0.7788, 0.9921, 0.7788, 0.9667, 0.7788, 0.9667, 0.7788, 0.9921, 0.7476, 0.9921, 0.7476, 0.9667, 0.7476, 0.9667, 0.7476, 0.9921, 0.7165, 0.9921, 0.7165, 0.9667, 0.7165, 0.9667, 0.7165, 0.9921, 0.6853, 0.9921, 0.6853, 0.9667, 0.6853, 0.9667, 0.6853, 0.9921, 0.6542, 0.9921, 0.6542, 0.9667, 0.6542, 0.9667, 0.6542, 0.9921, 0.623, 0.9921, 0.623, 0.9667, 0.623, 0.9667, 0.623, 0.9921, 0.5919, 0.9921, 0.5919, 0.9667, 0.5919, 0.9667, 0.5919, 0.9921, 0.5607, 0.9921, 0.5607, 0.9667, 0.5607, 0.9667, 0.5607, 0.9921, 0.5296, 0.9921, 0.5296, 0.9667, 0.5296, 0.9667, 0.5296, 0.9921, 0.4984, 0.9921, 0.4984, 0.9667, 0.4984, 0.9667, 0.4984, 0.9921, 0.4673, 0.9921, 0.4673, 0.9667, 0.4673, 0.9667, 0.4673, 0.9921, 0.4362, 0.9921, 0.4362, 0.9667, 0.4362, 0.9667, 0.4362, 0.9921, 0.405, 0.9921, 0.405, 0.9667, 0.405, 0.9667, 0.405, 0.9921, 0.3739, 0.9921, 0.3739, 0.9667, 0.3739, 0.9667, 0.3739, 0.9921, 0.3427, 0.9921, 0.3427, 0.9667, 0.3427, 0.9667, 0.3427, 0.9921, 0.3116, 0.9921, 0.3116, 0.9667, 0.3116, 0.9667, 0.3116, 0.9921, 0.2804, 0.9921, 0.2804, 0.9667, 0.2804, 0.9667, 0.2804, 0.9921, 0.2493, 0.9921, 0.2493, 0.9667, 0.2493, 0.9667, 0.2493, 0.9921, 0.2181, 0.9921, 0.2181, 0.9667, 0.2181, 0.9667, 0.2181, 0.9921, 0.187, 0.9921, 0.187, 0.9667, 0.187, 0.9667, 0.187, 0.9921, 0.1558, 0.9921, 0.1558, 0.9667, 0.1558, 0.9667, 0.1558, 0.9921, 0.1247, 0.9921, 0.1247, 0.9667, 0.1247, 0.9667, 0.1247, 0.9921, 0.09352, 0.9921, 0.09352, 0.9667, 0.09352, 0.9667, 0.09352, 0.9921, 0.06237, 0.9921, 0.06237, 0.9667, 0.06237, 0.9667, 0.06237, 0.9921, 0.03123, 0.9921, 0.03123, 0.9667, 0.03123, 0.9667, 0.03123, 0.9921, 7.836e-05, 0.9921, 7.836e-05, 0.9667, 0.4639, 0.6187, 0.4896, 0.6186, 0.4896, 0.6186, 0.4639, 0.6187, 0.623, 0.9667, 0.6542, 0.9667, 0.6542, 0.9667, 0.623, 0.9667, 0.6185, 0.6184, 0.6443, 0.6183, 0.6443, 0.6183, 0.6185, 0.6184, 0.6542, 0.9667, 0.6853, 0.9667, 0.6853, 0.9667, 0.6542, 0.9667, 0.8505, 0.618, 0.8762, 0.6179, 0.8762, 0.6179, 0.8505, 0.618, 0.6853, 0.9667, 0.7165, 0.9667, 0.7165, 0.9667, 0.6853, 0.9667, 0.2577, 0.6191, 0.2834, 0.619, 0.2834, 0.619, 0.2577, 0.6191, 0.4896, 0.6186, 0.5154, 0.6186, 0.5154, 0.6186, 0.4896, 0.6186, 0.7165, 0.9667, 0.7476, 0.9667, 0.7476, 0.9667, 0.7165, 0.9667, 0.6443, 0.6183, 0.6701, 0.6183, 0.6701, 0.6183, 0.6443, 0.6183, 0.7476, 0.9667, 0.7788, 0.9667, 0.7788, 0.9667, 0.7476, 0.9667, 0.8762, 0.6179, 0.902, 0.6179, 0.902, 0.6179, 0.8762, 0.6179, 0.7788, 0.9667, 0.8099, 0.9667, 0.8099, 0.9667, 0.7788, 0.9667, 0.2834, 0.619, 0.3092, 0.619, 0.3092, 0.619, 0.2834, 0.619, 0.8099, 0.9667, 0.8411, 0.9667, 0.8411, 0.9667, 0.8099, 0.9667, 7.836e-05, 0.9667, 0.03123, 0.9667, 0.03123, 0.9667, 7.836e-05, 0.9667, 0.6701, 0.6183, 0.6958, 0.6182, 0.6958, 0.6182, 0.6701, 0.6183, 0.8411, 0.9667, 0.8722, 0.9667, 0.8722, 0.9667, 0.8411, 0.9667, 0.07725, 0.6194, 0.103, 0.6194, 0.103, 0.6194, 0.07725, 0.6194, 0.03123, 0.9667, 0.06237, 0.9667, 0.06237, 0.9667, 0.03123, 0.9667, 0.8722, 0.9667, 0.9034, 0.9667, 0.9034, 0.9667, 0.8722, 0.9667, 0.3092, 0.619, 0.335, 0.6189, 0.335, 0.6189, 0.3092, 0.619, 0.06237, 0.9667, 0.09352, 0.9667, 0.09352, 0.9667, 0.06237, 0.9667, 0.9034, 0.9667, 0.9345, 0.9667, 0.9345, 0.9667, 0.9034, 0.9667, 0.09352, 0.9667, 0.1247, 0.9667, 0.1247, 0.9667, 0.09352, 0.9667, 0.6958, 0.6182, 0.7216, 0.6182, 0.7216, 0.6182, 0.6958, 0.6182, 0.9345, 0.9667, 0.9657, 0.9667, 0.9657, 0.9667, 0.9345, 0.9667, 0.103, 0.6194, 0.1288, 0.6193, 0.1288, 0.6193, 0.103, 0.6194, 0.1247, 0.9667, 0.1558, 0.9667, 0.1558, 0.9667, 0.1247, 0.9667, 0.9657, 0.9667, 0.9968, 0.9667, 0.9968, 0.9667, 0.9657, 0.9667, 0.335, 0.6189, 0.3608, 0.6189, 0.3608, 0.6189, 0.335, 0.6189, 0.1558, 0.9667, 0.187, 0.9667, 0.187, 0.9667, 0.1558, 0.9667])
me_cylinder.materials.append(mat_berrel)
me_cylinder.use_remesh_fix_poles = True
me_cylinder.use_remesh_preserve_attributes = False
me_cylinder.update()

# ---- objects
ob_light = bpy.data.objects.new('Light', light_light)
ob_camera = bpy.data.objects.new('Camera', cam_camera)
ob_cylinder = bpy.data.objects.new('Cylinder', me_cylinder)

# ---- transforms, parenting, visibility, modifiers, constraints
ob_light.location = (4.076, 1.005, 5.904)
ob_light.rotation_euler = (0.6503, 0.05522, 1.866)
ob_light.lock_rotations_4d = False
ob_light.empty_display_type = 'ARROWS'
ob_light.color = (0.0, 0.0, 0.0, 0.0)
ob_light.lineart.crease_threshold = 0.0
ob_camera.location = (7.359, -6.926, 4.958)
ob_camera.rotation_euler = (1.109, 0.0, 0.8149)
ob_camera.lock_rotations_4d = False
ob_camera.empty_display_type = 'ARROWS'
ob_camera.color = (0.0, 0.0, 0.0, 0.0)
ob_camera.display_type = 'WIRE'
ob_camera.lineart.crease_threshold = 0.0
ob_cylinder.location = (0.0, 0.0, 0.8468)
ob_cylinder.scale = (1.0, 1.0, 1.185)
_m = ob_cylinder.modifiers.new('Auto Smooth', 'NODES')
_m.node_group = ng_auto_smooth
_gi = [s.identifier for s in ng_auto_smooth.interface.items_tree if s.item_type == 'SOCKET' and s.in_out == 'INPUT']
_m[_gi[1]] = 0.5236  # Angle

# ---- collection membership
col_collection.objects.link(ob_light)
col_collection.objects.link(ob_camera)
col_collection.objects.link(ob_cylinder)

# ---- scene / render settings (as saved in the file)
scene.camera = ob_camera
scene.frame_start = 1; scene.frame_end = 250; scene.frame_set(2)
scene.render.engine = 'BLENDER_EEVEE_NEXT'
scene.cycles.use_denoising = False
scene.cycles.samples = 128
scene.cycles.sampling_pattern = 'TABULATED_SOBOL'
scene.cycles.use_adaptive_sampling = False
scene.cycles.use_light_tree = False
scene.view_settings.view_transform = 'Filmic'
bpy.context.view_layer.update()
